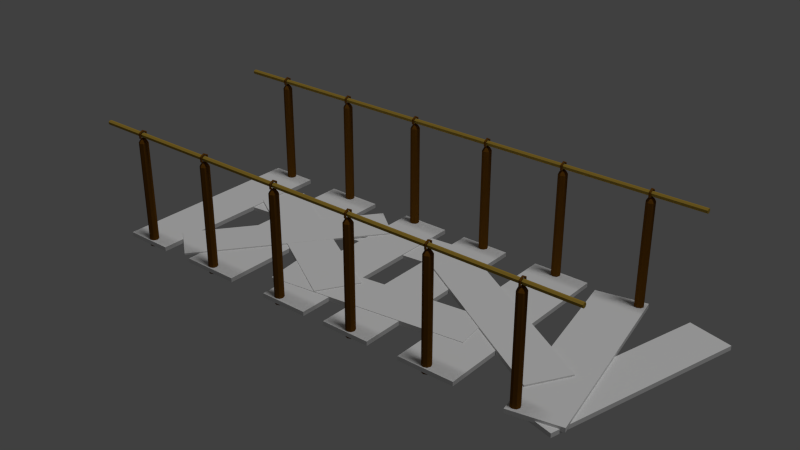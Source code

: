 # Source: Bridge1.blend  (saved by Blender 2.76.0; exported with 4.5.12 LTS)
import bpy
from mathutils import Matrix  # noqa: F401  (used for matrix-valued properties, if any)

bpy.ops.wm.read_factory_settings(use_empty=True)
scene = bpy.context.scene
scene.name = 'Scene'

# ---- collections
col_collection_1 = bpy.data.collections.new('Collection 1'); scene.collection.children.link(col_collection_1)

# ---- materials (node trees are filled in below, after node groups)
mat_rope = bpy.data.materials.new('Rope')
mat_rope.alpha_threshold = 0.0
mat_rope.use_transparent_shadow = False
mat_rope.diffuse_color = (0.3931, 0.2566, 0.03905, 1.0)
mat_rope.roughness = 0.5
mat_rope.specular_intensity = 0.0
mat_colum = bpy.data.materials.new('Colum')
mat_colum.alpha_threshold = 0.0
mat_colum.use_transparent_shadow = False
mat_colum.diffuse_color = (0.1523, 0.06015, 0.005266, 1.0)
mat_colum.roughness = 0.5
mat_colum.specular_intensity = 0.0
mat_slabe1 = bpy.data.materials.new('Slabe1')
mat_slabe1.alpha_threshold = 0.0
mat_slabe1.use_transparent_shadow = False
mat_slabe1.roughness = 0.5
mat_slabe2 = bpy.data.materials.new('Slabe2')
mat_slabe2.alpha_threshold = 0.0
mat_slabe2.use_transparent_shadow = False
mat_slabe2.roughness = 0.5

# ---- material node trees

# ---- world
world_world = bpy.data.worlds.new('World'); scene.world = world_world
world_world.color = (0.05088, 0.05088, 0.05088)
world_world.use_sun_shadow = False
world_world.sun_shadow_jitter_overblur = 0.0
world_world.cycles.sampling_method = 'MANUAL'
world_world.cycles.sample_map_resolution = 256

# ---- lights
light_sun = bpy.data.lights.new('Sun', 'SUN')
light_sun.transmission_factor = 0.0
light_sun.angle = 0.1993
light_sun.energy = 1.0
light_sun.shadow_buffer_clip_start = 0.5
light_sun.shadow_soft_size = 0.1
light_sun.shadow_cascade_max_distance = 1000.0
light_sun.cycles.use_multiple_importance_sampling = False

# ---- meshes
me_cylinder_000 = bpy.data.meshes.new('Cylinder.000')
me_cylinder_000.from_pydata([(1.411, 78.57, -1.823), (-2.085, 78.67, -1.825), (-1.964, 78.67, -1.831), (-1.672, 78.67, -1.833), (-1.379, 78.67, -1.831), (-1.258, 78.67, -1.825), (-1.379, 78.67, -1.82), (-1.671, 78.67, -1.817), (-1.964, 78.67, -1.819), (-1.051, 80.46, -1.825), (-0.9909, 80.36, -1.831), (-0.8448, 80.1, -1.833), (-0.6985, 79.85, -1.831), (-0.6377, 79.74, -1.825), (-0.698, 79.85, -1.82), (-0.8441, 80.1, -1.817), (-0.9904, 80.36, -1.82), (1.016, 80.46, -1.825), (0.9556, 80.36, -1.831), (0.8093, 80.1, -1.833), (0.6632, 79.85, -1.831), (0.6029, 79.74, -1.825), (0.6637, 79.85, -1.82), (0.81, 80.1, -1.817), (0.9561, 80.36, -1.82), (2.05, 78.67, -1.825), (1.929, 78.67, -1.831), (1.636, 78.67, -1.833), (1.344, 78.67, -1.831), (1.223, 78.67, -1.825), (1.345, 78.67, -1.82), (1.637, 78.67, -1.817), (1.929, 78.67, -1.82), (1.016, 76.88, -1.825), (0.9556, 76.98, -1.831), (0.8093, 77.24, -1.833), (0.6632, 77.49, -1.831), (0.6029, 77.6, -1.825), (0.6637, 77.49, -1.82), (0.81, 77.24, -1.817), (0.9561, 76.98, -1.82), (-1.051, 76.88, -1.825), (-0.9909, 76.98, -1.831), (-0.8448, 77.24, -1.833), (-0.6985, 77.49, -1.831), (-0.6377, 77.6, -1.825), (-0.698, 77.49, -1.82), (-0.8441, 77.24, -1.817), (-0.9904, 76.98, -1.82), (47.55, 80.46, -1.823), (42.2, 80.46, -1.823), (47.55, 79.91, -1.798), (42.2, 79.91, -1.798), (47.55, 78.57, -1.787), (42.2, 78.57, -1.787), (47.55, 77.24, -1.798), (42.2, 77.24, -1.798), (47.55, 76.69, -1.823), (42.2, 76.69, -1.823), (47.55, 77.24, -1.849), (42.2, 77.24, -1.849), (47.55, 78.57, -1.859), (42.2, 78.57, -1.859), (47.55, 79.91, -1.849), (42.2, 79.91, -1.849), (3.028, 79.91, -1.798), (3.028, 80.46, -1.823), (3.028, 78.57, -1.787), (3.028, 77.24, -1.798), (3.028, 76.69, -1.823), (3.028, 77.24, -1.849), (3.028, 78.57, -1.859), (3.028, 79.91, -1.849), (2.282, 79.63, -1.803), (2.282, 80.07, -1.823), (2.282, 78.57, -1.795), (2.282, 77.51, -1.803), (2.282, 77.07, -1.823), (2.282, 77.51, -1.843), (2.282, 78.57, -1.852), (2.282, 79.63, -1.843), (1.604, 79.29, -1.809), (1.604, 79.59, -1.823), (1.604, 78.57, -1.804), (1.604, 77.85, -1.809), (1.604, 77.55, -1.823), (1.604, 77.85, -1.837), (1.604, 78.57, -1.843), (1.604, 79.29, -1.837), (1.475, 79.0, -1.815), (1.475, 79.18, -1.823), (1.475, 79.0, -1.831), (1.475, 78.57, -1.835), (1.475, 78.14, -1.831), (1.475, 77.96, -1.823), (1.475, 78.14, -1.815), (1.475, 78.57, -1.812), (1.411, 78.57, -1.153), (-2.085, 78.67, -1.155), (-1.964, 78.67, -1.161), (-1.672, 78.67, -1.163), (-1.379, 78.67, -1.161), (-1.258, 78.67, -1.155), (-1.379, 78.67, -1.15), (-1.671, 78.67, -1.148), (-1.964, 78.67, -1.15), (-1.051, 80.46, -1.155), (-0.9909, 80.36, -1.161), (-0.8448, 80.1, -1.163), (-0.6985, 79.85, -1.161), (-0.6377, 79.74, -1.155), (-0.698, 79.85, -1.15), (-0.8441, 80.1, -1.148), (-0.9904, 80.36, -1.15), (1.016, 80.46, -1.155), (0.9556, 80.36, -1.161), (0.8093, 80.1, -1.163), (0.6632, 79.85, -1.161), (0.6029, 79.74, -1.155), (0.6637, 79.85, -1.15), (0.81, 80.1, -1.148), (0.9561, 80.36, -1.15), (2.05, 78.67, -1.156), (1.929, 78.67, -1.161), (1.636, 78.67, -1.163), (1.344, 78.67, -1.161), (1.223, 78.67, -1.155), (1.345, 78.67, -1.15), (1.637, 78.67, -1.148), (1.929, 78.67, -1.15), (1.016, 76.88, -1.155), (0.9556, 76.98, -1.161), (0.8093, 77.24, -1.163), (0.6632, 77.49, -1.161), (0.6029, 77.6, -1.155), (0.6637, 77.49, -1.15), (0.81, 77.24, -1.148), (0.9561, 76.98, -1.15), (-1.051, 76.88, -1.155), (-0.9909, 76.98, -1.161), (-0.8448, 77.24, -1.163), (-0.6985, 77.49, -1.161), (-0.6377, 77.6, -1.155), (-0.698, 77.49, -1.15), (-0.8441, 77.24, -1.148), (-0.9904, 76.98, -1.15), (47.55, 80.46, -1.153), (42.2, 80.46, -1.153), (47.55, 79.91, -1.128), (42.2, 79.91, -1.128), (47.55, 78.57, -1.118), (42.2, 78.57, -1.118), (47.55, 77.24, -1.128), (42.2, 77.24, -1.128), (47.55, 76.69, -1.153), (42.2, 76.69, -1.153), (47.55, 77.24, -1.179), (42.2, 77.24, -1.179), (47.55, 78.57, -1.189), (42.2, 78.57, -1.189), (47.55, 79.91, -1.179), (42.2, 79.91, -1.179), (3.028, 79.91, -1.128), (3.028, 80.46, -1.153), (3.028, 78.57, -1.118), (3.028, 77.24, -1.128), (3.028, 76.69, -1.153), (3.028, 77.24, -1.179), (3.028, 78.57, -1.189), (3.028, 79.91, -1.179), (2.282, 79.63, -1.133), (2.282, 80.07, -1.153), (2.282, 78.57, -1.125), (2.282, 77.51, -1.133), (2.282, 77.07, -1.153), (2.282, 77.51, -1.174), (2.282, 78.57, -1.182), (2.282, 79.63, -1.174), (1.604, 79.29, -1.14), (1.604, 79.59, -1.153), (1.604, 78.57, -1.134), (1.604, 77.85, -1.14), (1.604, 77.55, -1.153), (1.604, 77.85, -1.167), (1.604, 78.57, -1.173), (1.604, 79.29, -1.167), (1.475, 79.0, -1.145), (1.475, 79.18, -1.153), (1.475, 79.0, -1.162), (1.475, 78.57, -1.165), (1.475, 78.14, -1.162), (1.475, 77.96, -1.153), (1.475, 78.14, -1.145), (1.475, 78.57, -1.142), (1.41, 78.57, 1.519), (-2.085, 78.67, 1.517), (-1.964, 78.67, 1.511), (-1.672, 78.67, 1.509), (-1.379, 78.67, 1.511), (-1.258, 78.67, 1.517), (-1.379, 78.67, 1.522), (-1.671, 78.67, 1.525), (-1.964, 78.67, 1.522), (-1.051, 80.46, 1.517), (-0.9909, 80.36, 1.511), (-0.8448, 80.1, 1.509), (-0.6985, 79.85, 1.511), (-0.6377, 79.74, 1.517), (-0.698, 79.85, 1.522), (-0.8441, 80.1, 1.525), (-0.9904, 80.36, 1.522), (1.016, 80.46, 1.517), (0.9556, 80.36, 1.511), (0.8093, 80.1, 1.509), (0.6632, 79.85, 1.511), (0.6029, 79.74, 1.517), (0.6637, 79.85, 1.522), (0.81, 80.1, 1.525), (0.9561, 80.36, 1.522), (2.05, 78.67, 1.517), (1.929, 78.67, 1.511), (1.636, 78.67, 1.509), (1.344, 78.67, 1.511), (1.223, 78.67, 1.517), (1.345, 78.67, 1.522), (1.637, 78.67, 1.525), (1.929, 78.67, 1.522), (1.016, 76.88, 1.517), (0.9556, 76.98, 1.511), (0.8093, 77.24, 1.509), (0.6632, 77.49, 1.511), (0.6029, 77.6, 1.517), (0.6637, 77.49, 1.522), (0.81, 77.24, 1.525), (0.9561, 76.98, 1.522), (-1.051, 76.88, 1.517), (-0.9909, 76.98, 1.511), (-0.8448, 77.24, 1.509), (-0.6985, 77.49, 1.511), (-0.6377, 77.6, 1.517), (-0.698, 77.49, 1.522), (-0.8441, 77.24, 1.525), (-0.9904, 76.98, 1.522), (47.55, 80.46, 1.519), (42.2, 80.46, 1.519), (47.55, 79.91, 1.544), (42.2, 79.91, 1.544), (47.55, 78.57, 1.555), (42.2, 78.57, 1.555), (47.55, 77.24, 1.544), (42.2, 77.24, 1.544), (47.55, 76.69, 1.519), (42.2, 76.69, 1.519), (47.55, 77.24, 1.493), (42.2, 77.24, 1.493), (47.55, 78.57, 1.483), (42.2, 78.57, 1.483), (47.55, 79.91, 1.493), (42.2, 79.91, 1.493), (3.028, 79.91, 1.544), (3.028, 80.46, 1.519), (3.028, 78.57, 1.555), (3.028, 77.24, 1.544), (3.028, 76.69, 1.519), (3.028, 77.24, 1.493), (3.028, 78.57, 1.483), (3.028, 79.91, 1.493), (2.282, 79.63, 1.539), (2.282, 80.07, 1.519), (2.282, 78.57, 1.547), (2.282, 77.51, 1.539), (2.282, 77.07, 1.519), (2.282, 77.51, 1.499), (2.282, 78.57, 1.49), (2.282, 79.63, 1.499), (1.604, 79.29, 1.533), (1.604, 79.59, 1.519), (1.604, 78.57, 1.538), (1.604, 77.85, 1.533), (1.604, 77.55, 1.519), (1.604, 77.85, 1.505), (1.604, 78.57, 1.499), (1.604, 79.29, 1.505), (1.475, 79.0, 1.527), (1.475, 79.18, 1.519), (1.475, 79.0, 1.511), (1.475, 78.57, 1.507), (1.475, 78.14, 1.511), (1.475, 77.96, 1.519), (1.475, 78.14, 1.527), (1.475, 78.57, 1.53), (-0.7818, 79.27, -2.206), (-0.9749, 78.42, -2.206), (-0.4339, 77.74, -2.206), (0.4339, 77.74, -2.206), (0.9749, 78.42, -2.206), (0.7818, 79.27, -2.206), (3.008e-06, 79.64, -2.206), (1.41, 78.57, 0.8431), (-2.085, 78.67, 0.8411), (-1.964, 78.67, 0.8356), (-1.672, 78.67, 0.8333), (-1.379, 78.67, 0.8356), (-1.258, 78.67, 0.8411), (-1.379, 78.67, 0.8467), (-1.671, 78.67, 0.849), (-1.964, 78.67, 0.8467), (-1.051, 80.46, 0.8411), (-0.9909, 80.36, 0.8356), (-0.8448, 80.1, 0.8333), (-0.6985, 79.85, 0.8356), (-0.6377, 79.74, 0.8411), (-0.698, 79.85, 0.8467), (-0.8441, 80.1, 0.849), (-0.9904, 80.36, 0.8467), (1.016, 80.46, 0.8411), (0.9556, 80.36, 0.8355), (0.8093, 80.1, 0.8332), (0.6632, 79.85, 0.8355), (0.6029, 79.74, 0.8411), (0.6637, 79.85, 0.8467), (0.81, 80.1, 0.849), (0.9561, 80.36, 0.8467), (2.05, 78.67, 0.8411), (1.929, 78.67, 0.8355), (1.636, 78.67, 0.8332), (1.344, 78.67, 0.8355), (1.223, 78.67, 0.8411), (1.345, 78.67, 0.8467), (1.637, 78.67, 0.849), (1.929, 78.67, 0.8467), (1.016, 76.88, 0.8411), (0.9556, 76.98, 0.8355), (0.8093, 77.24, 0.8332), (0.6632, 77.49, 0.8355), (0.6029, 77.6, 0.8411), (0.6637, 77.49, 0.8467), (0.81, 77.24, 0.849), (0.9561, 76.98, 0.8467), (-1.051, 76.88, 0.8411), (-0.9909, 76.98, 0.8356), (-0.8448, 77.24, 0.8333), (-0.6985, 77.49, 0.8356), (-0.6377, 77.6, 0.8411), (-0.698, 77.49, 0.8467), (-0.8441, 77.24, 0.849), (-0.9904, 76.98, 0.8467), (47.55, 80.46, 0.8431), (42.2, 80.46, 0.8431), (47.55, 79.91, 0.8685), (42.2, 79.91, 0.8685), (47.55, 78.57, 0.879), (42.2, 78.57, 0.879), (47.55, 77.24, 0.8685), (42.2, 77.24, 0.8685), (47.55, 76.69, 0.8431), (42.2, 76.69, 0.8431), (47.55, 77.24, 0.8177), (42.2, 77.24, 0.8177), (47.55, 78.57, 0.8072), (42.2, 78.57, 0.8072), (47.55, 79.91, 0.8177), (42.2, 79.91, 0.8177), (3.028, 79.91, 0.8685), (3.028, 80.46, 0.8431), (3.028, 78.57, 0.879), (3.028, 77.24, 0.8685), (3.028, 76.69, 0.8431), (3.028, 77.24, 0.8177), (3.028, 78.57, 0.8072), (3.028, 79.91, 0.8177), (2.282, 79.63, 0.8633), (2.282, 80.07, 0.8431), (2.282, 78.57, 0.8716), (2.282, 77.51, 0.8633), (2.282, 77.07, 0.8431), (2.282, 77.51, 0.8229), (2.282, 78.57, 0.8145), (2.282, 79.63, 0.8229), (1.604, 79.29, 0.8568), (1.604, 79.59, 0.8431), (1.604, 78.57, 0.8625), (1.604, 77.85, 0.8568), (1.604, 77.55, 0.8431), (1.604, 77.85, 0.8294), (1.604, 78.57, 0.8237), (1.604, 79.29, 0.8294), (1.475, 79.0, 0.8513), (1.475, 79.18, 0.8431), (1.41, 78.57, 0.1987), (1.475, 79.0, 0.8349), (1.475, 78.57, 0.8315), (1.475, 78.14, 0.8349), (1.475, 77.96, 0.8431), (1.475, 78.14, 0.8513), (1.475, 78.57, 0.8547), (-2.085, 78.67, 0.1967), (-1.964, 78.67, 0.1911), (-1.672, 78.67, 0.1888), (-1.379, 78.67, 0.1911), (-1.258, 78.67, 0.1967), (-1.379, 78.67, 0.2023), (-1.671, 78.67, 0.2046), (-1.964, 78.67, 0.2023), (-1.051, 80.46, 0.1967), (-0.9909, 80.36, 0.1911), (-0.8448, 80.1, 0.1888), (-0.6985, 79.85, 0.1911), (-0.6377, 79.74, 0.1967), (-0.698, 79.85, 0.2023), (-0.8441, 80.1, 0.2046), (-0.9904, 80.36, 0.2023), (1.016, 80.46, 0.1967), (0.9556, 80.36, 0.1911), (0.8093, 80.1, 0.1888), (0.6632, 79.85, 0.1911), (0.6029, 79.74, 0.1967), (0.6637, 79.85, 0.2022), (0.81, 80.1, 0.2045), (0.9561, 80.36, 0.2022), (2.05, 78.67, 0.1966), (1.929, 78.67, 0.1911), (1.636, 78.67, 0.1888), (1.344, 78.67, 0.1911), (1.223, 78.67, 0.1967), (1.345, 78.67, 0.2022), (1.637, 78.67, 0.2045), (1.929, 78.67, 0.2022), (1.016, 76.88, 0.1967), (0.9556, 76.98, 0.1911), (0.8093, 77.24, 0.1888), (0.6632, 77.49, 0.1911), (0.6029, 77.6, 0.1967), (0.6637, 77.49, 0.2022), (0.81, 77.24, 0.2045), (0.9561, 76.98, 0.2022), (-1.051, 76.88, 0.1967), (-0.9909, 76.98, 0.1911), (-0.8448, 77.24, 0.1888), (-0.6985, 77.49, 0.1911), (-0.6377, 77.6, 0.1967), (-0.698, 77.49, 0.2023), (-0.8441, 77.24, 0.2046), (-0.9904, 76.98, 0.2023), (47.55, 80.46, 0.1987), (42.2, 80.46, 0.1987), (47.55, 79.91, 0.2241), (42.2, 79.91, 0.2241), (47.55, 78.57, 0.2346), (42.2, 78.57, 0.2346), (47.55, 77.24, 0.2241), (42.2, 77.24, 0.2241), (47.55, 76.69, 0.1987), (42.2, 76.69, 0.1987), (47.55, 77.24, 0.1733), (42.2, 77.24, 0.1733), (47.55, 78.57, 0.1627), (42.2, 78.57, 0.1627), (47.55, 79.91, 0.1733), (42.2, 79.91, 0.1733), (3.028, 79.91, 0.2241), (3.028, 80.46, 0.1987), (3.028, 78.57, 0.2346), (3.028, 77.24, 0.2241), (3.028, 76.69, 0.1987), (3.028, 77.24, 0.1733), (3.028, 78.57, 0.1627), (3.028, 79.91, 0.1733), (2.282, 79.63, 0.2188), (2.282, 80.07, 0.1987), (2.282, 78.57, 0.2272), (2.282, 77.51, 0.2188), (2.282, 77.07, 0.1987), (2.282, 77.51, 0.1785), (2.282, 78.57, 0.1701), (2.282, 79.63, 0.1785), (1.604, 79.29, 0.2124), (1.604, 79.59, 0.1987), (1.604, 78.57, 0.2181), (1.604, 77.85, 0.2124), (1.604, 77.55, 0.1987), (1.604, 77.85, 0.1849), (1.604, 78.57, 0.1793), (1.604, 79.29, 0.1849), (1.475, 79.0, 0.2068), (1.475, 79.18, 0.1987), (1.475, 78.57, 0.2102), (1.475, 78.14, 0.2068), (1.475, 77.96, 0.1987), (1.475, 78.14, 0.1905), (1.475, 78.57, 0.1871), (1.475, 79.0, 0.1905), (1.41, 78.57, -0.468), (-2.085, 78.67, -0.47), (-1.964, 78.67, -0.4756), (-1.672, 78.67, -0.4779), (-1.379, 78.67, -0.4756), (-1.258, 78.67, -0.47), (-1.379, 78.67, -0.4644), (-1.671, 78.67, -0.4621), (-1.964, 78.67, -0.4644), (-1.051, 80.46, -0.47), (-0.9909, 80.36, -0.4756), (-0.8448, 80.1, -0.4779), (-0.6985, 79.85, -0.4756), (-0.6377, 79.74, -0.47), (-0.698, 79.85, -0.4644), (-0.8441, 80.1, -0.4621), (-0.9904, 80.36, -0.4644), (1.016, 80.46, -0.47), (0.9556, 80.36, -0.4756), (0.8093, 80.1, -0.4779), (0.6632, 79.85, -0.4756), (0.6029, 79.74, -0.47), (0.6637, 79.85, -0.4645), (0.81, 80.1, -0.4622), (0.9561, 80.36, -0.4645), (2.05, 78.67, -0.4701), (1.929, 78.67, -0.4756), (1.636, 78.67, -0.4779), (1.344, 78.67, -0.4756), (1.223, 78.67, -0.47), (1.345, 78.67, -0.4645), (1.637, 78.67, -0.4622), (1.929, 78.67, -0.4645), (1.016, 76.88, -0.47), (0.9556, 76.98, -0.4756), (0.8093, 77.24, -0.4779), (0.6632, 77.49, -0.4756), (0.6029, 77.6, -0.47), (0.6637, 77.49, -0.4645), (0.81, 77.24, -0.4622), (0.9561, 76.98, -0.4645), (-1.051, 76.88, -0.47), (-0.9909, 76.98, -0.4756), (-0.8448, 77.24, -0.4779), (-0.6985, 77.49, -0.4756), (-0.6377, 77.6, -0.47), (-0.698, 77.49, -0.4644), (-0.8441, 77.24, -0.4621), (-0.9904, 76.98, -0.4644), (47.55, 80.46, -0.468), (42.2, 80.46, -0.468), (47.55, 79.91, -0.4426), (42.2, 79.91, -0.4426), (47.55, 78.57, -0.4321), (42.2, 78.57, -0.4321), (47.55, 77.24, -0.4426), (42.2, 77.24, -0.4426), (47.55, 76.69, -0.468), (42.2, 76.69, -0.468), (47.55, 77.24, -0.4934), (42.2, 77.24, -0.4934), (47.55, 78.57, -0.504), (42.2, 78.57, -0.504), (47.55, 79.91, -0.4934), (42.2, 79.91, -0.4934), (3.028, 79.91, -0.4426), (3.028, 80.46, -0.468), (3.028, 78.57, -0.4321), (3.028, 77.24, -0.4426), (3.028, 76.69, -0.468), (3.028, 77.24, -0.4934), (3.028, 78.57, -0.504), (3.028, 79.91, -0.4934), (2.282, 79.63, -0.4479), (2.282, 80.07, -0.468), (2.282, 78.57, -0.4395), (2.282, 77.51, -0.4479), (2.282, 77.07, -0.468), (2.282, 77.51, -0.4882), (2.282, 78.57, -0.4966), (2.282, 79.63, -0.4882), (1.604, 79.29, -0.4543), (1.604, 79.59, -0.468), (1.604, 78.57, -0.4486), (1.604, 77.85, -0.4543), (1.604, 77.55, -0.468), (1.604, 77.85, -0.4818), (1.604, 78.57, -0.4874), (1.604, 79.29, -0.4818), (1.475, 79.0, -0.4598), (-0.7818, 79.27, 1.92), (1.475, 79.18, -0.468), (-0.9749, 78.42, 1.92), (1.475, 78.57, -0.4565), (-0.4339, 77.74, 1.92), (1.475, 78.14, -0.4598), (0.4339, 77.74, 1.92), (1.475, 77.96, -0.468), (0.9749, 78.42, 1.92), (1.475, 78.14, -0.4762), (0.7818, 79.27, 1.92), (1.475, 78.57, -0.4796), (-2.112e-06, 79.64, 1.92), (1.475, 79.0, -0.4762)], [], [(89, 90, 0), (48, 8, 1, 41), (34, 42, 43, 35), (36, 44, 45, 37), (37, 45, 46, 38), (40, 48, 41, 33), (42, 2, 3, 43), (43, 3, 4, 44), (47, 7, 8, 48), (7, 15, 16, 8), (1, 9, 10, 2), (2, 10, 11, 3), (3, 11, 12, 4), (4, 12, 13, 5), (5, 13, 14, 6), (6, 14, 15, 7), (1, 8, 16, 9), (16, 24, 17, 9), (9, 17, 18, 10), (10, 18, 19, 11), (11, 19, 20, 12), (12, 20, 21, 13), (13, 21, 22, 14), (14, 22, 23, 15), (15, 23, 24, 16), (24, 32, 25, 17), (17, 25, 26, 18), (18, 26, 27, 19), (19, 27, 28, 20), (20, 28, 29, 21), (21, 29, 30, 22), (22, 30, 31, 23), (23, 31, 32, 24), (32, 40, 33, 25), (25, 33, 34, 26), (26, 34, 35, 27), (27, 35, 36, 28), (28, 36, 37, 29), (29, 37, 38, 30), (30, 38, 39, 31), (31, 39, 40, 32), (46, 6, 7, 47), (33, 41, 42, 34), (35, 43, 44, 36), (38, 46, 47, 39), (39, 47, 48, 40), (41, 1, 2, 42), (44, 4, 5, 45), (45, 5, 6, 46), (95, 96, 0), (75, 73, 81, 83), (88, 87, 92, 91), (86, 85, 94, 93), (82, 88, 91, 90), (90, 91, 0), (92, 93, 0), (93, 94, 0), (58, 56, 68, 69), (49, 50, 52, 51), (51, 52, 54, 53), (53, 54, 56, 55), (55, 56, 58, 57), (57, 58, 60, 59), (59, 60, 62, 61), (63, 64, 50, 49), (52, 50, 66, 65), (61, 62, 64, 63), (49, 51, 53, 55, 57, 59, 61, 63), (68, 67, 75, 76), (64, 62, 71, 72), (54, 52, 65, 67), (60, 58, 69, 70), (50, 64, 72, 66), (67, 65, 73, 75), (56, 54, 67, 68), (62, 60, 70, 71), (80, 79, 87, 88), (65, 66, 74, 73), (66, 72, 80, 74), (71, 70, 78, 79), (69, 68, 76, 77), (79, 78, 86, 87), (72, 71, 79, 80), (70, 69, 77, 78), (96, 89, 0), (94, 95, 0), (87, 86, 93, 92), (81, 82, 90, 89), (84, 83, 96, 95), (83, 81, 89, 96), (77, 76, 84, 85), (91, 92, 0), (74, 80, 88, 82), (73, 74, 82, 81), (76, 75, 83, 84), (78, 77, 85, 86), (85, 84, 95, 94), (186, 187, 97), (145, 105, 98, 138), (131, 139, 140, 132), (133, 141, 142, 134), (134, 142, 143, 135), (137, 145, 138, 130), (139, 99, 100, 140), (140, 100, 101, 141), (144, 104, 105, 145), (104, 112, 113, 105), (98, 106, 107, 99), (99, 107, 108, 100), (100, 108, 109, 101), (101, 109, 110, 102), (102, 110, 111, 103), (103, 111, 112, 104), (98, 105, 113, 106), (113, 121, 114, 106), (106, 114, 115, 107), (107, 115, 116, 108), (108, 116, 117, 109), (109, 117, 118, 110), (110, 118, 119, 111), (111, 119, 120, 112), (112, 120, 121, 113), (121, 129, 122, 114), (114, 122, 123, 115), (115, 123, 124, 116), (116, 124, 125, 117), (117, 125, 126, 118), (118, 126, 127, 119), (119, 127, 128, 120), (120, 128, 129, 121), (129, 137, 130, 122), (122, 130, 131, 123), (123, 131, 132, 124), (124, 132, 133, 125), (125, 133, 134, 126), (126, 134, 135, 127), (127, 135, 136, 128), (128, 136, 137, 129), (143, 103, 104, 144), (130, 138, 139, 131), (132, 140, 141, 133), (135, 143, 144, 136), (136, 144, 145, 137), (138, 98, 99, 139), (141, 101, 102, 142), (142, 102, 103, 143), (192, 193, 97), (172, 170, 178, 180), (185, 184, 189, 188), (183, 182, 191, 190), (179, 185, 188, 187), (187, 188, 97), (189, 190, 97), (190, 191, 97), (155, 153, 165, 166), (146, 147, 149, 148), (148, 149, 151, 150), (150, 151, 153, 152), (152, 153, 155, 154), (154, 155, 157, 156), (156, 157, 159, 158), (160, 161, 147, 146), (149, 147, 163, 162), (158, 159, 161, 160), (146, 148, 150, 152, 154, 156, 158, 160), (165, 164, 172, 173), (161, 159, 168, 169), (151, 149, 162, 164), (157, 155, 166, 167), (147, 161, 169, 163), (164, 162, 170, 172), (153, 151, 164, 165), (159, 157, 167, 168), (177, 176, 184, 185), (162, 163, 171, 170), (163, 169, 177, 171), (168, 167, 175, 176), (166, 165, 173, 174), (176, 175, 183, 184), (169, 168, 176, 177), (167, 166, 174, 175), (193, 186, 97), (191, 192, 97), (184, 183, 190, 189), (178, 179, 187, 186), (181, 180, 193, 192), (180, 178, 186, 193), (174, 173, 181, 182), (188, 189, 97), (171, 177, 185, 179), (170, 171, 179, 178), (173, 172, 180, 181), (175, 174, 182, 183), (182, 181, 192, 191), (283, 284, 194), (242, 202, 195, 235), (228, 236, 237, 229), (230, 238, 239, 231), (231, 239, 240, 232), (234, 242, 235, 227), (236, 196, 197, 237), (237, 197, 198, 238), (241, 201, 202, 242), (201, 209, 210, 202), (195, 203, 204, 196), (196, 204, 205, 197), (197, 205, 206, 198), (198, 206, 207, 199), (199, 207, 208, 200), (200, 208, 209, 201), (195, 202, 210, 203), (210, 218, 211, 203), (203, 211, 212, 204), (204, 212, 213, 205), (205, 213, 214, 206), (206, 214, 215, 207), (207, 215, 216, 208), (208, 216, 217, 209), (209, 217, 218, 210), (218, 226, 219, 211), (211, 219, 220, 212), (212, 220, 221, 213), (213, 221, 222, 214), (214, 222, 223, 215), (215, 223, 224, 216), (216, 224, 225, 217), (217, 225, 226, 218), (226, 234, 227, 219), (219, 227, 228, 220), (220, 228, 229, 221), (221, 229, 230, 222), (222, 230, 231, 223), (223, 231, 232, 224), (224, 232, 233, 225), (225, 233, 234, 226), (240, 200, 201, 241), (227, 235, 236, 228), (229, 237, 238, 230), (232, 240, 241, 233), (233, 241, 242, 234), (235, 195, 196, 236), (238, 198, 199, 239), (239, 199, 200, 240), (289, 290, 194), (269, 267, 275, 277), (282, 281, 286, 285), (280, 279, 288, 287), (276, 282, 285, 284), (284, 285, 194), (286, 287, 194), (287, 288, 194), (252, 250, 262, 263), (243, 244, 246, 245), (245, 246, 248, 247), (247, 248, 250, 249), (249, 250, 252, 251), (251, 252, 254, 253), (253, 254, 256, 255), (257, 258, 244, 243), (246, 244, 260, 259), (255, 256, 258, 257), (243, 245, 247, 249, 251, 253, 255, 257), (262, 261, 269, 270), (258, 256, 265, 266), (248, 246, 259, 261), (254, 252, 263, 264), (244, 258, 266, 260), (261, 259, 267, 269), (250, 248, 261, 262), (256, 254, 264, 265), (274, 273, 281, 282), (259, 260, 268, 267), (260, 266, 274, 268), (265, 264, 272, 273), (263, 262, 270, 271), (273, 272, 280, 281), (266, 265, 273, 274), (264, 263, 271, 272), (290, 283, 194), (288, 289, 194), (281, 280, 287, 286), (275, 276, 284, 283), (278, 277, 290, 289), (277, 275, 283, 290), (271, 270, 278, 279), (285, 286, 194), (268, 274, 282, 276), (267, 268, 276, 275), (270, 269, 277, 278), (272, 271, 279, 280), (279, 278, 289, 288), (576, 575, 585, 587), (292, 291, 297, 296, 295, 294, 293), (585, 581, 492), (589, 587, 492), (579, 578, 591, 593), (573, 574, 583, 581), (575, 573, 581, 585), (387, 388, 298), (346, 306, 299, 339), (332, 340, 341, 333), (334, 342, 343, 335), (335, 343, 344, 336), (338, 346, 339, 331), (340, 300, 301, 341), (341, 301, 302, 342), (345, 305, 306, 346), (305, 313, 314, 306), (299, 307, 308, 300), (300, 308, 309, 301), (301, 309, 310, 302), (302, 310, 311, 303), (303, 311, 312, 304), (304, 312, 313, 305), (299, 306, 314, 307), (314, 322, 315, 307), (307, 315, 316, 308), (308, 316, 317, 309), (309, 317, 318, 310), (310, 318, 319, 311), (311, 319, 320, 312), (312, 320, 321, 313), (313, 321, 322, 314), (322, 330, 323, 315), (315, 323, 324, 316), (316, 324, 325, 317), (317, 325, 326, 318), (318, 326, 327, 319), (319, 327, 328, 320), (320, 328, 329, 321), (321, 329, 330, 322), (330, 338, 331, 323), (323, 331, 332, 324), (324, 332, 333, 325), (325, 333, 334, 326), (326, 334, 335, 327), (327, 335, 336, 328), (328, 336, 337, 329), (329, 337, 338, 330), (344, 304, 305, 345), (331, 339, 340, 332), (333, 341, 342, 334), (336, 344, 345, 337), (337, 345, 346, 338), (339, 299, 300, 340), (342, 302, 303, 343), (343, 303, 304, 344), (394, 395, 298), (373, 371, 379, 381), (386, 385, 391, 390), (384, 383, 393, 392), (380, 386, 390, 388), (388, 390, 298), (391, 392, 298), (392, 393, 298), (356, 354, 366, 367), (347, 348, 350, 349), (349, 350, 352, 351), (351, 352, 354, 353), (353, 354, 356, 355), (355, 356, 358, 357), (357, 358, 360, 359), (361, 362, 348, 347), (350, 348, 364, 363), (359, 360, 362, 361), (347, 349, 351, 353, 355, 357, 359, 361), (366, 365, 373, 374), (362, 360, 369, 370), (352, 350, 363, 365), (358, 356, 367, 368), (348, 362, 370, 364), (365, 363, 371, 373), (354, 352, 365, 366), (360, 358, 368, 369), (378, 377, 385, 386), (363, 364, 372, 371), (364, 370, 378, 372), (369, 368, 376, 377), (367, 366, 374, 375), (377, 376, 384, 385), (370, 369, 377, 378), (368, 367, 375, 376), (484, 485, 389), (395, 387, 298), (393, 394, 298), (385, 384, 392, 391), (379, 380, 388, 387), (382, 381, 395, 394), (381, 379, 387, 395), (375, 374, 382, 383), (390, 391, 298), (372, 378, 386, 380), (371, 372, 380, 379), (374, 373, 381, 382), (376, 375, 383, 384), (383, 382, 394, 393), (443, 403, 396, 436), (429, 437, 438, 430), (431, 439, 440, 432), (432, 440, 441, 433), (435, 443, 436, 428), (437, 397, 398, 438), (438, 398, 399, 439), (442, 402, 403, 443), (402, 410, 411, 403), (396, 404, 405, 397), (397, 405, 406, 398), (398, 406, 407, 399), (399, 407, 408, 400), (400, 408, 409, 401), (401, 409, 410, 402), (396, 403, 411, 404), (411, 419, 412, 404), (404, 412, 413, 405), (405, 413, 414, 406), (406, 414, 415, 407), (407, 415, 416, 408), (408, 416, 417, 409), (409, 417, 418, 410), (410, 418, 419, 411), (419, 427, 420, 412), (412, 420, 421, 413), (413, 421, 422, 414), (414, 422, 423, 415), (415, 423, 424, 416), (416, 424, 425, 417), (417, 425, 426, 418), (418, 426, 427, 419), (427, 435, 428, 420), (420, 428, 429, 421), (421, 429, 430, 422), (422, 430, 431, 423), (423, 431, 432, 424), (424, 432, 433, 425), (425, 433, 434, 426), (426, 434, 435, 427), (441, 401, 402, 442), (428, 436, 437, 429), (430, 438, 439, 431), (433, 441, 442, 434), (434, 442, 443, 435), (436, 396, 397, 437), (439, 399, 400, 440), (440, 400, 401, 441), (487, 486, 389), (470, 468, 476, 478), (483, 482, 490, 491), (481, 480, 488, 489), (477, 483, 491, 485), (485, 491, 389), (490, 489, 389), (489, 488, 389), (453, 451, 463, 464), (444, 445, 447, 446), (446, 447, 449, 448), (448, 449, 451, 450), (450, 451, 453, 452), (452, 453, 455, 454), (454, 455, 457, 456), (458, 459, 445, 444), (447, 445, 461, 460), (456, 457, 459, 458), (444, 446, 448, 450, 452, 454, 456, 458), (463, 462, 470, 471), (459, 457, 466, 467), (449, 447, 460, 462), (455, 453, 464, 465), (445, 459, 467, 461), (462, 460, 468, 470), (451, 449, 462, 463), (457, 455, 465, 466), (475, 474, 482, 483), (460, 461, 469, 468), (461, 467, 475, 469), (466, 465, 473, 474), (464, 463, 471, 472), (474, 473, 481, 482), (467, 466, 474, 475), (465, 464, 472, 473), (480, 479, 487, 488), (473, 472, 480, 481), (471, 470, 478, 479), (468, 469, 477, 476), (469, 475, 483, 477), (491, 490, 389), (472, 471, 479, 480), (478, 476, 484, 486), (479, 478, 486, 487), (476, 477, 485, 484), (482, 481, 489, 490), (488, 487, 389), (486, 484, 389), (581, 583, 492), (540, 500, 493, 533), (528, 536, 537, 529), (526, 534, 535, 527), (529, 537, 538, 530), (532, 540, 533, 525), (534, 494, 495, 535), (535, 495, 496, 536), (539, 499, 500, 540), (499, 507, 508, 500), (494, 502, 503, 495), (493, 501, 502, 494), (495, 503, 504, 496), (496, 504, 505, 497), (497, 505, 506, 498), (498, 506, 507, 499), (493, 500, 508, 501), (508, 516, 509, 501), (503, 511, 512, 504), (516, 524, 517, 509), (501, 509, 510, 502), (507, 515, 516, 508), (506, 514, 515, 507), (505, 513, 514, 506), (504, 512, 513, 505), (509, 517, 518, 510), (502, 510, 511, 503), (510, 518, 519, 511), (517, 525, 526, 518), (515, 523, 524, 516), (513, 521, 522, 514), (512, 520, 521, 513), (524, 532, 525, 517), (511, 519, 520, 512), (523, 531, 532, 524), (521, 529, 530, 522), (518, 526, 527, 519), (538, 498, 499, 539), (522, 530, 531, 523), (520, 528, 529, 521), (514, 522, 523, 515), (537, 497, 498, 538), (533, 493, 494, 534), (530, 538, 539, 531), (527, 535, 536, 528), (536, 496, 497, 537), (531, 539, 540, 532), (519, 527, 528, 520), (578, 577, 589, 591), (587, 585, 492), (593, 591, 492), (574, 580, 595, 583), (580, 579, 593, 595), (567, 565, 573, 575), (525, 533, 534, 526), (550, 548, 560, 561), (547, 548, 550, 549), (543, 544, 546, 545), (591, 589, 492), (549, 550, 552, 551), (545, 546, 548, 547), (583, 595, 492), (556, 554, 563, 564), (541, 543, 545, 547, 549, 551, 553, 555), (544, 542, 558, 557), (555, 556, 542, 541), (560, 559, 567, 568), (553, 554, 556, 555), (541, 542, 544, 543), (554, 552, 562, 563), (559, 557, 565, 567), (546, 544, 557, 559), (572, 571, 579, 580), (548, 546, 559, 560), (542, 556, 564, 558), (551, 552, 554, 553), (563, 562, 570, 571), (558, 564, 572, 566), (564, 563, 571, 572), (561, 560, 568, 569), (557, 558, 566, 565), (562, 561, 569, 570), (552, 550, 561, 562), (577, 576, 587, 589), (566, 572, 580, 574), (569, 568, 576, 577), (568, 567, 575, 576), (595, 593, 492), (570, 569, 577, 578), (571, 570, 578, 579), (565, 566, 574, 573), (292, 584, 582, 291), (291, 582, 594, 297), (592, 594, 582, 584, 586, 588, 590), (293, 586, 584, 292), (294, 588, 586, 293), (295, 590, 588, 294), (296, 592, 590, 295), (297, 594, 592, 296)])
me_cylinder_000.polygons.foreach_set('material_index', [1, 1, 1, 1, 1, 1, 1, 1, 1, 1, 1, 1, 1, 1, 1, 1, 1, 1, 1, 1, 1, 1, 1, 1, 1, 1, 1, 1, 1, 1, 1, 1, 1, 1, 1, 1, 1, 1, 1, 1, 1, 1, 1, 1, 1, 1, 1, 1, 1, 1, 1, 1, 1, 1, 1, 1, 1, 1, 1, 1, 1, 1, 1, 1, 1, 1, 1, 1, 1, 1, 1, 1, 1, 1, 1, 1, 1, 1, 1, 1, 1, 1, 1, 1, 1, 1, 1, 1, 1, 1, 1, 1, 1, 1, 1, 1, 1, 1, 1, 1, 1, 1, 1, 1, 1, 1, 1, 1, 1, 1, 1, 1, 1, 1, 1, 1, 1, 1, 1, 1, 1, 1, 1, 1, 1, 1, 1, 1, 1, 1, 1, 1, 1, 1, 1, 1, 1, 1, 1, 1, 1, 1, 1, 1, 1, 1, 1, 1, 1, 1, 1, 1, 1, 1, 1, 1, 1, 1, 1, 1, 1, 1, 1, 1, 1, 1, 1, 1, 1, 1, 1, 1, 1, 1, 1, 1, 1, 1, 1, 1, 1, 1, 1, 1, 1, 1, 1, 1, 1, 1, 1, 1, 1, 1, 1, 1, 1, 1, 1, 1, 1, 1, 1, 1, 1, 1, 1, 1, 1, 1, 1, 1, 1, 1, 1, 1, 1, 1, 1, 1, 1, 1, 1, 1, 1, 1, 1, 1, 1, 1, 1, 1, 1, 1, 1, 1, 1, 1, 1, 1, 1, 1, 1, 1, 1, 1, 1, 1, 1, 1, 1, 1, 1, 1, 1, 1, 1, 1, 1, 1, 1, 1, 1, 1, 1, 1, 1, 1, 1, 1, 1, 1, 1, 1, 1, 1, 1, 1, 1, 1, 1, 1, 1, 1, 1, 1, 1, 1, 1, 1, 1, 1, 0, 1, 1, 1, 1, 1, 1, 1, 1, 1, 1, 1, 1, 1, 1, 1, 1, 1, 1, 1, 1, 1, 1, 1, 1, 1, 1, 1, 1, 1, 1, 1, 1, 1, 1, 1, 1, 1, 1, 1, 1, 1, 1, 1, 1, 1, 1, 1, 1, 1, 1, 1, 1, 1, 1, 1, 1, 1, 1, 1, 1, 1, 1, 1, 1, 1, 1, 1, 1, 1, 1, 1, 1, 1, 1, 1, 1, 1, 1, 1, 1, 1, 1, 1, 1, 1, 1, 1, 1, 1, 1, 1, 1, 1, 1, 1, 1, 1, 1, 1, 1, 1, 1, 1, 1, 1, 1, 1, 1, 1, 1, 1, 1, 1, 1, 1, 1, 1, 1, 1, 1, 1, 1, 1, 1, 1, 1, 1, 1, 1, 1, 1, 1, 1, 1, 1, 1, 1, 1, 1, 1, 1, 1, 1, 1, 1, 1, 1, 1, 1, 1, 1, 1, 1, 1, 1, 1, 1, 1, 1, 1, 1, 1, 1, 1, 1, 1, 1, 1, 1, 1, 1, 1, 1, 1, 1, 1, 1, 1, 1, 1, 1, 1, 1, 1, 1, 1, 1, 1, 1, 1, 1, 1, 1, 1, 1, 1, 1, 1, 1, 1, 1, 1, 1, 1, 1, 1, 1, 1, 1, 1, 1, 1, 1, 1, 1, 1, 1, 1, 1, 1, 1, 1, 1, 1, 1, 1, 1, 1, 1, 1, 1, 1, 1, 1, 1, 1, 1, 1, 1, 1, 1, 1, 1, 1, 1, 1, 1, 1, 1, 1, 1, 1, 1, 1, 1, 1, 1, 1, 1, 1, 1, 1, 1, 1, 1, 1, 1, 1, 1, 1, 1, 1, 1, 1, 1, 1, 1, 1, 1, 1, 1, 1, 1, 1, 1, 1, 1, 1, 1, 1, 0, 0, 0, 0, 0, 0, 0, 0])
me_cylinder_000.materials.append(mat_rope)
me_cylinder_000.materials.append(mat_colum)
me_cylinder_000.use_remesh_preserve_volume = False
me_cylinder_000.use_remesh_preserve_attributes = False
me_cylinder_000.use_mirror_vertex_groups = False
me_cylinder_000.update()
me_cube_009 = bpy.data.meshes.new('Cube.009')
me_cube_009.from_pydata([(-1.0, -1.0, -1.0), (-1.0, -1.0, 1.0), (-1.0, 1.0, -1.0), (-1.0, 1.0, 1.0), (1.0, -1.0, -1.0), (1.0, -1.0, 1.0), (1.0, 1.0, -1.0), (1.0, 1.0, 1.0), (-3.945, -1.0, -1.0), (-3.945, -1.0, 1.0), (-3.945, 1.0, -1.0), (-3.945, 1.0, 1.0), (-1.945, -1.0, -1.0), (-1.945, -1.0, 1.0), (-1.945, 1.0, -1.0), (-1.945, 1.0, 1.0), (-7.974, -1.0, -1.0), (-7.974, -1.0, 1.0), (-7.974, 1.0, -1.0), (-7.974, 1.0, 1.0), (-5.623, -1.0, -1.0), (-5.623, -1.0, 1.0), (-5.623, 1.0, -1.0), (-5.623, 1.0, 1.0), (-11.36, -1.0, -1.0), (-11.36, -1.0, 1.0), (-11.36, 1.0, -1.0), (-11.36, 1.0, 1.0), (-9.364, -1.0, -1.0), (-9.364, -1.0, 1.0), (-9.364, 1.0, -1.0), (-9.364, 1.0, 1.0), (6.646, -1.029, -1.0), (6.646, -1.029, 1.0), (5.086, 0.9334, -1.0), (5.086, 0.9334, 1.0), (8.609, -0.9334, -1.0), (8.609, -0.9334, 1.0), (7.049, 1.029, -1.0), (7.049, 1.029, 1.0), (2.338, -1.0, -1.0), (2.338, -1.0, 1.0), (2.338, 1.0, -1.0), (2.338, 1.0, 1.0), (4.613, -1.0, -1.0), (4.613, -1.0, 1.0), (4.613, 1.0, -1.0), (4.613, 1.0, 1.0), (6.487, -0.7025, -0.2372), (6.487, -0.7025, 1.763), (-0.4518, 0.3229, -0.2372), (-0.4518, 0.3229, 1.763), (7.403, -0.3229, -0.2372), (7.403, -0.3229, 1.763), (0.4644, 0.7025, -0.2372), (0.4644, 0.7025, 1.763), (-2.574, -0.7025, -0.2372), (-2.574, -0.7025, 1.763), (-9.513, 0.3229, -0.7127), (-9.513, 0.3229, 1.287), (-1.658, -0.3229, -0.2372), (-1.658, -0.3229, 1.763), (-8.597, 0.7025, -0.7127), (-8.597, 0.7025, 1.287), (-4.728, -0.3197, -0.7126), (-4.728, -0.3197, 1.287), (3.29, -0.07018, -0.7126), (3.29, -0.07018, 1.287), (-4.505, -0.7584, -0.7126), (-4.505, -0.7584, 1.287), (3.513, -0.509, -0.7126), (3.513, -0.509, 1.287), (-9.737, -0.7037, 0.8066), (-9.737, -0.7037, 1.599), (-4.75, 0.8702, 0.8066), (-4.75, 0.8702, 1.599), (-8.331, -0.9766, 0.8066), (-8.331, -0.9766, 1.599), (-3.344, 0.5973, 0.8066), (-3.344, 0.5973, 1.599), (-10.19, 0.5848, -1.498), (-10.19, 0.5848, 0.5017), (-0.3768, 0.8343, -1.498), (-0.3768, 0.8343, 0.5017), (-9.917, 0.146, -1.498), (-9.917, 0.146, 0.5017), (-0.104, 0.3955, -1.498), (-0.104, 0.3955, 0.5017), (10.4, 0.9084, -2.233), (10.4, 0.9084, -0.2332), (8.343, -1.026, -2.233), (8.343, -1.026, -0.2332), (8.667, 1.021, -2.233), (8.667, 1.021, -0.2332), (6.614, -0.9136, -2.233), (6.614, -0.9136, -0.2332)], [], [(1, 3, 2, 0), (3, 7, 6, 2), (7, 5, 4, 6), (5, 1, 0, 4), (0, 2, 6, 4), (5, 7, 3, 1), (9, 11, 10, 8), (11, 15, 14, 10), (15, 13, 12, 14), (13, 9, 8, 12), (8, 10, 14, 12), (13, 15, 11, 9), (17, 19, 18, 16), (19, 23, 22, 18), (23, 21, 20, 22), (21, 17, 16, 20), (16, 18, 22, 20), (21, 23, 19, 17), (25, 27, 26, 24), (27, 31, 30, 26), (31, 29, 28, 30), (29, 25, 24, 28), (24, 26, 30, 28), (29, 31, 27, 25), (33, 35, 34, 32), (35, 39, 38, 34), (39, 37, 36, 38), (37, 33, 32, 36), (32, 34, 38, 36), (37, 39, 35, 33), (41, 43, 42, 40), (43, 47, 46, 42), (47, 45, 44, 46), (45, 41, 40, 44), (40, 42, 46, 44), (45, 47, 43, 41), (49, 51, 50, 48), (51, 55, 54, 50), (55, 53, 52, 54), (53, 49, 48, 52), (48, 50, 54, 52), (53, 55, 51, 49), (57, 59, 58, 56), (59, 63, 62, 58), (63, 61, 60, 62), (61, 57, 56, 60), (56, 58, 62, 60), (61, 63, 59, 57), (65, 67, 66, 64), (67, 71, 70, 66), (71, 69, 68, 70), (69, 65, 64, 68), (64, 66, 70, 68), (69, 71, 67, 65), (73, 75, 74, 72), (75, 79, 78, 74), (79, 77, 76, 78), (77, 73, 72, 76), (72, 74, 78, 76), (77, 79, 75, 73), (81, 83, 82, 80), (83, 87, 86, 82), (87, 85, 84, 86), (85, 81, 80, 84), (80, 82, 86, 84), (85, 87, 83, 81), (89, 91, 90, 88), (91, 95, 94, 90), (95, 93, 92, 94), (93, 89, 88, 92), (88, 90, 94, 92), (93, 95, 91, 89)])
me_cube_009.polygons.foreach_set('material_index', [0, 0, 0, 0, 0, 0, 0, 0, 0, 0, 0, 0, 0, 0, 0, 0, 0, 0, 0, 0, 0, 0, 0, 0, 0, 0, 0, 0, 0, 0, 0, 0, 0, 0, 0, 0, 1, 1, 1, 1, 1, 1, 0, 0, 0, 0, 0, 0, 1, 1, 1, 1, 1, 1, 1, 1, 1, 1, 1, 1, 1, 1, 1, 1, 1, 1, 1, 1, 1, 1, 1, 1])
me_cube_009.materials.append(mat_slabe1)
me_cube_009.materials.append(mat_slabe2)
me_cube_009.use_remesh_preserve_volume = False
me_cube_009.use_remesh_preserve_attributes = False
me_cube_009.use_mirror_vertex_groups = False
me_cube_009.update()
me_cylinder_019 = bpy.data.meshes.new('Cylinder.019')
me_cylinder_019.from_pydata([(1.411, 78.57, -1.823), (-2.085, 78.67, -1.825), (-1.964, 78.67, -1.831), (-1.672, 78.67, -1.833), (-1.379, 78.67, -1.831), (-1.258, 78.67, -1.825), (-1.379, 78.67, -1.82), (-1.671, 78.67, -1.817), (-1.964, 78.67, -1.819), (-1.051, 80.46, -1.825), (-0.9909, 80.36, -1.831), (-0.8448, 80.1, -1.833), (-0.6985, 79.85, -1.831), (-0.6377, 79.74, -1.825), (-0.698, 79.85, -1.82), (-0.8441, 80.1, -1.817), (-0.9904, 80.36, -1.82), (1.016, 80.46, -1.825), (0.9556, 80.36, -1.831), (0.8093, 80.1, -1.833), (0.6632, 79.85, -1.831), (0.6029, 79.74, -1.825), (0.6637, 79.85, -1.82), (0.81, 80.1, -1.817), (0.9561, 80.36, -1.82), (2.05, 78.67, -1.825), (1.929, 78.67, -1.831), (1.636, 78.67, -1.833), (1.344, 78.67, -1.831), (1.223, 78.67, -1.825), (1.345, 78.67, -1.82), (1.637, 78.67, -1.817), (1.929, 78.67, -1.82), (1.016, 76.88, -1.825), (0.9556, 76.98, -1.831), (0.8093, 77.24, -1.833), (0.6632, 77.49, -1.831), (0.6029, 77.6, -1.825), (0.6637, 77.49, -1.82), (0.81, 77.24, -1.817), (0.9561, 76.98, -1.82), (-1.051, 76.88, -1.825), (-0.9909, 76.98, -1.831), (-0.8448, 77.24, -1.833), (-0.6985, 77.49, -1.831), (-0.6377, 77.6, -1.825), (-0.698, 77.49, -1.82), (-0.8441, 77.24, -1.817), (-0.9904, 76.98, -1.82), (47.55, 80.46, -1.823), (42.2, 80.46, -1.823), (47.55, 79.91, -1.798), (42.2, 79.91, -1.798), (47.55, 78.57, -1.787), (42.2, 78.57, -1.787), (47.55, 77.24, -1.798), (42.2, 77.24, -1.798), (47.55, 76.69, -1.823), (42.2, 76.69, -1.823), (47.55, 77.24, -1.849), (42.2, 77.24, -1.849), (47.55, 78.57, -1.859), (42.2, 78.57, -1.859), (47.55, 79.91, -1.849), (42.2, 79.91, -1.849), (3.028, 79.91, -1.798), (3.028, 80.46, -1.823), (3.028, 78.57, -1.787), (3.028, 77.24, -1.798), (3.028, 76.69, -1.823), (3.028, 77.24, -1.849), (3.028, 78.57, -1.859), (3.028, 79.91, -1.849), (2.282, 79.63, -1.803), (2.282, 80.07, -1.823), (2.282, 78.57, -1.795), (2.282, 77.51, -1.803), (2.282, 77.07, -1.823), (2.282, 77.51, -1.843), (2.282, 78.57, -1.852), (2.282, 79.63, -1.843), (1.604, 79.29, -1.809), (1.604, 79.59, -1.823), (1.604, 78.57, -1.804), (1.604, 77.85, -1.809), (1.604, 77.55, -1.823), (1.604, 77.85, -1.837), (1.604, 78.57, -1.843), (1.604, 79.29, -1.837), (1.475, 79.0, -1.815), (1.475, 79.18, -1.823), (1.475, 79.0, -1.831), (1.475, 78.57, -1.835), (1.475, 78.14, -1.831), (1.475, 77.96, -1.823), (1.475, 78.14, -1.815), (1.475, 78.57, -1.812), (1.411, 78.57, -1.153), (-2.085, 78.67, -1.155), (-1.964, 78.67, -1.161), (-1.672, 78.67, -1.163), (-1.379, 78.67, -1.161), (-1.258, 78.67, -1.155), (-1.379, 78.67, -1.15), (-1.671, 78.67, -1.148), (-1.964, 78.67, -1.15), (-1.051, 80.46, -1.155), (-0.9909, 80.36, -1.161), (-0.8448, 80.1, -1.163), (-0.6985, 79.85, -1.161), (-0.6377, 79.74, -1.155), (-0.698, 79.85, -1.15), (-0.8441, 80.1, -1.148), (-0.9904, 80.36, -1.15), (1.016, 80.46, -1.155), (0.9556, 80.36, -1.161), (0.8093, 80.1, -1.163), (0.6632, 79.85, -1.161), (0.6029, 79.74, -1.155), (0.6637, 79.85, -1.15), (0.81, 80.1, -1.148), (0.9561, 80.36, -1.15), (2.05, 78.67, -1.156), (1.929, 78.67, -1.161), (1.636, 78.67, -1.163), (1.344, 78.67, -1.161), (1.223, 78.67, -1.155), (1.345, 78.67, -1.15), (1.637, 78.67, -1.148), (1.929, 78.67, -1.15), (1.016, 76.88, -1.155), (0.9556, 76.98, -1.161), (0.8093, 77.24, -1.163), (0.6632, 77.49, -1.161), (0.6029, 77.6, -1.155), (0.6637, 77.49, -1.15), (0.81, 77.24, -1.148), (0.9561, 76.98, -1.15), (-1.051, 76.88, -1.155), (-0.9909, 76.98, -1.161), (-0.8448, 77.24, -1.163), (-0.6985, 77.49, -1.161), (-0.6377, 77.6, -1.155), (-0.698, 77.49, -1.15), (-0.8441, 77.24, -1.148), (-0.9904, 76.98, -1.15), (47.55, 80.46, -1.153), (42.2, 80.46, -1.153), (47.55, 79.91, -1.128), (42.2, 79.91, -1.128), (47.55, 78.57, -1.118), (42.2, 78.57, -1.118), (47.55, 77.24, -1.128), (42.2, 77.24, -1.128), (47.55, 76.69, -1.153), (42.2, 76.69, -1.153), (47.55, 77.24, -1.179), (42.2, 77.24, -1.179), (47.55, 78.57, -1.189), (42.2, 78.57, -1.189), (47.55, 79.91, -1.179), (42.2, 79.91, -1.179), (3.028, 79.91, -1.128), (3.028, 80.46, -1.153), (3.028, 78.57, -1.118), (3.028, 77.24, -1.128), (3.028, 76.69, -1.153), (3.028, 77.24, -1.179), (3.028, 78.57, -1.189), (3.028, 79.91, -1.179), (2.282, 79.63, -1.133), (2.282, 80.07, -1.153), (2.282, 78.57, -1.125), (2.282, 77.51, -1.133), (2.282, 77.07, -1.153), (2.282, 77.51, -1.174), (2.282, 78.57, -1.182), (2.282, 79.63, -1.174), (1.604, 79.29, -1.14), (1.604, 79.59, -1.153), (1.604, 78.57, -1.134), (1.604, 77.85, -1.14), (1.604, 77.55, -1.153), (1.604, 77.85, -1.167), (1.604, 78.57, -1.173), (1.604, 79.29, -1.167), (1.475, 79.0, -1.145), (1.475, 79.18, -1.153), (1.475, 79.0, -1.162), (1.475, 78.57, -1.165), (1.475, 78.14, -1.162), (1.475, 77.96, -1.153), (1.475, 78.14, -1.145), (1.475, 78.57, -1.142), (1.41, 78.57, 1.519), (-2.085, 78.67, 1.517), (-1.964, 78.67, 1.511), (-1.672, 78.67, 1.509), (-1.379, 78.67, 1.511), (-1.258, 78.67, 1.517), (-1.379, 78.67, 1.522), (-1.671, 78.67, 1.525), (-1.964, 78.67, 1.522), (-1.051, 80.46, 1.517), (-0.9909, 80.36, 1.511), (-0.8448, 80.1, 1.509), (-0.6985, 79.85, 1.511), (-0.6377, 79.74, 1.517), (-0.698, 79.85, 1.522), (-0.8441, 80.1, 1.525), (-0.9904, 80.36, 1.522), (1.016, 80.46, 1.517), (0.9556, 80.36, 1.511), (0.8093, 80.1, 1.509), (0.6632, 79.85, 1.511), (0.6029, 79.74, 1.517), (0.6637, 79.85, 1.522), (0.81, 80.1, 1.525), (0.9561, 80.36, 1.522), (2.05, 78.67, 1.517), (1.929, 78.67, 1.511), (1.636, 78.67, 1.509), (1.344, 78.67, 1.511), (1.223, 78.67, 1.517), (1.345, 78.67, 1.522), (1.637, 78.67, 1.525), (1.929, 78.67, 1.522), (1.016, 76.88, 1.517), (0.9556, 76.98, 1.511), (0.8093, 77.24, 1.509), (0.6632, 77.49, 1.511), (0.6029, 77.6, 1.517), (0.6637, 77.49, 1.522), (0.81, 77.24, 1.525), (0.9561, 76.98, 1.522), (-1.051, 76.88, 1.517), (-0.9909, 76.98, 1.511), (-0.8448, 77.24, 1.509), (-0.6985, 77.49, 1.511), (-0.6377, 77.6, 1.517), (-0.698, 77.49, 1.522), (-0.8441, 77.24, 1.525), (-0.9904, 76.98, 1.522), (47.55, 80.46, 1.519), (42.2, 80.46, 1.519), (47.55, 79.91, 1.544), (42.2, 79.91, 1.544), (47.55, 78.57, 1.555), (42.2, 78.57, 1.555), (47.55, 77.24, 1.544), (42.2, 77.24, 1.544), (47.55, 76.69, 1.519), (42.2, 76.69, 1.519), (47.55, 77.24, 1.493), (42.2, 77.24, 1.493), (47.55, 78.57, 1.483), (42.2, 78.57, 1.483), (47.55, 79.91, 1.493), (42.2, 79.91, 1.493), (3.028, 79.91, 1.544), (3.028, 80.46, 1.519), (3.028, 78.57, 1.555), (3.028, 77.24, 1.544), (3.028, 76.69, 1.519), (3.028, 77.24, 1.493), (3.028, 78.57, 1.483), (3.028, 79.91, 1.493), (2.282, 79.63, 1.539), (2.282, 80.07, 1.519), (2.282, 78.57, 1.547), (2.282, 77.51, 1.539), (2.282, 77.07, 1.519), (2.282, 77.51, 1.499), (2.282, 78.57, 1.49), (2.282, 79.63, 1.499), (1.604, 79.29, 1.533), (1.604, 79.59, 1.519), (1.604, 78.57, 1.538), (1.604, 77.85, 1.533), (1.604, 77.55, 1.519), (1.604, 77.85, 1.505), (1.604, 78.57, 1.499), (1.604, 79.29, 1.505), (1.475, 79.0, 1.527), (1.475, 79.18, 1.519), (1.475, 79.0, 1.511), (1.475, 78.57, 1.507), (1.475, 78.14, 1.511), (1.475, 77.96, 1.519), (1.475, 78.14, 1.527), (1.475, 78.57, 1.53), (-0.7818, 79.27, -2.206), (-0.9749, 78.42, -2.206), (-0.4339, 77.74, -2.206), (0.4339, 77.74, -2.206), (0.9749, 78.42, -2.206), (0.7818, 79.27, -2.206), (3.008e-06, 79.64, -2.206), (1.41, 78.57, 0.8431), (-2.085, 78.67, 0.8411), (-1.964, 78.67, 0.8356), (-1.672, 78.67, 0.8333), (-1.379, 78.67, 0.8356), (-1.258, 78.67, 0.8411), (-1.379, 78.67, 0.8467), (-1.671, 78.67, 0.849), (-1.964, 78.67, 0.8467), (-1.051, 80.46, 0.8411), (-0.9909, 80.36, 0.8356), (-0.8448, 80.1, 0.8333), (-0.6985, 79.85, 0.8356), (-0.6377, 79.74, 0.8411), (-0.698, 79.85, 0.8467), (-0.8441, 80.1, 0.849), (-0.9904, 80.36, 0.8467), (1.016, 80.46, 0.8411), (0.9556, 80.36, 0.8355), (0.8093, 80.1, 0.8332), (0.6632, 79.85, 0.8355), (0.6029, 79.74, 0.8411), (0.6637, 79.85, 0.8467), (0.81, 80.1, 0.849), (0.9561, 80.36, 0.8467), (2.05, 78.67, 0.8411), (1.929, 78.67, 0.8355), (1.636, 78.67, 0.8332), (1.344, 78.67, 0.8355), (1.223, 78.67, 0.8411), (1.345, 78.67, 0.8467), (1.637, 78.67, 0.849), (1.929, 78.67, 0.8467), (1.016, 76.88, 0.8411), (0.9556, 76.98, 0.8355), (0.8093, 77.24, 0.8332), (0.6632, 77.49, 0.8355), (0.6029, 77.6, 0.8411), (0.6637, 77.49, 0.8467), (0.81, 77.24, 0.849), (0.9561, 76.98, 0.8467), (-1.051, 76.88, 0.8411), (-0.9909, 76.98, 0.8356), (-0.8448, 77.24, 0.8333), (-0.6985, 77.49, 0.8356), (-0.6377, 77.6, 0.8411), (-0.698, 77.49, 0.8467), (-0.8441, 77.24, 0.849), (-0.9904, 76.98, 0.8467), (47.55, 80.46, 0.8431), (42.2, 80.46, 0.8431), (47.55, 79.91, 0.8685), (42.2, 79.91, 0.8685), (47.55, 78.57, 0.879), (42.2, 78.57, 0.879), (47.55, 77.24, 0.8685), (42.2, 77.24, 0.8685), (47.55, 76.69, 0.8431), (42.2, 76.69, 0.8431), (47.55, 77.24, 0.8177), (42.2, 77.24, 0.8177), (47.55, 78.57, 0.8072), (42.2, 78.57, 0.8072), (47.55, 79.91, 0.8177), (42.2, 79.91, 0.8177), (3.028, 79.91, 0.8685), (3.028, 80.46, 0.8431), (3.028, 78.57, 0.879), (3.028, 77.24, 0.8685), (3.028, 76.69, 0.8431), (3.028, 77.24, 0.8177), (3.028, 78.57, 0.8072), (3.028, 79.91, 0.8177), (2.282, 79.63, 0.8633), (2.282, 80.07, 0.8431), (2.282, 78.57, 0.8716), (2.282, 77.51, 0.8633), (2.282, 77.07, 0.8431), (2.282, 77.51, 0.8229), (2.282, 78.57, 0.8145), (2.282, 79.63, 0.8229), (1.604, 79.29, 0.8568), (1.604, 79.59, 0.8431), (1.604, 78.57, 0.8625), (1.604, 77.85, 0.8568), (1.604, 77.55, 0.8431), (1.604, 77.85, 0.8294), (1.604, 78.57, 0.8237), (1.604, 79.29, 0.8294), (1.475, 79.0, 0.8513), (1.475, 79.18, 0.8431), (1.41, 78.57, 0.1987), (1.475, 79.0, 0.8349), (1.475, 78.57, 0.8315), (1.475, 78.14, 0.8349), (1.475, 77.96, 0.8431), (1.475, 78.14, 0.8513), (1.475, 78.57, 0.8547), (-2.085, 78.67, 0.1967), (-1.964, 78.67, 0.1911), (-1.672, 78.67, 0.1888), (-1.379, 78.67, 0.1911), (-1.258, 78.67, 0.1967), (-1.379, 78.67, 0.2023), (-1.671, 78.67, 0.2046), (-1.964, 78.67, 0.2023), (-1.051, 80.46, 0.1967), (-0.9909, 80.36, 0.1911), (-0.8448, 80.1, 0.1888), (-0.6985, 79.85, 0.1911), (-0.6377, 79.74, 0.1967), (-0.698, 79.85, 0.2023), (-0.8441, 80.1, 0.2046), (-0.9904, 80.36, 0.2023), (1.016, 80.46, 0.1967), (0.9556, 80.36, 0.1911), (0.8093, 80.1, 0.1888), (0.6632, 79.85, 0.1911), (0.6029, 79.74, 0.1967), (0.6637, 79.85, 0.2022), (0.81, 80.1, 0.2045), (0.9561, 80.36, 0.2022), (2.05, 78.67, 0.1966), (1.929, 78.67, 0.1911), (1.636, 78.67, 0.1888), (1.344, 78.67, 0.1911), (1.223, 78.67, 0.1967), (1.345, 78.67, 0.2022), (1.637, 78.67, 0.2045), (1.929, 78.67, 0.2022), (1.016, 76.88, 0.1967), (0.9556, 76.98, 0.1911), (0.8093, 77.24, 0.1888), (0.6632, 77.49, 0.1911), (0.6029, 77.6, 0.1967), (0.6637, 77.49, 0.2022), (0.81, 77.24, 0.2045), (0.9561, 76.98, 0.2022), (-1.051, 76.88, 0.1967), (-0.9909, 76.98, 0.1911), (-0.8448, 77.24, 0.1888), (-0.6985, 77.49, 0.1911), (-0.6377, 77.6, 0.1967), (-0.698, 77.49, 0.2023), (-0.8441, 77.24, 0.2046), (-0.9904, 76.98, 0.2023), (47.55, 80.46, 0.1987), (42.2, 80.46, 0.1987), (47.55, 79.91, 0.2241), (42.2, 79.91, 0.2241), (47.55, 78.57, 0.2346), (42.2, 78.57, 0.2346), (47.55, 77.24, 0.2241), (42.2, 77.24, 0.2241), (47.55, 76.69, 0.1987), (42.2, 76.69, 0.1987), (47.55, 77.24, 0.1733), (42.2, 77.24, 0.1733), (47.55, 78.57, 0.1627), (42.2, 78.57, 0.1627), (47.55, 79.91, 0.1733), (42.2, 79.91, 0.1733), (3.028, 79.91, 0.2241), (3.028, 80.46, 0.1987), (3.028, 78.57, 0.2346), (3.028, 77.24, 0.2241), (3.028, 76.69, 0.1987), (3.028, 77.24, 0.1733), (3.028, 78.57, 0.1627), (3.028, 79.91, 0.1733), (2.282, 79.63, 0.2188), (2.282, 80.07, 0.1987), (2.282, 78.57, 0.2272), (2.282, 77.51, 0.2188), (2.282, 77.07, 0.1987), (2.282, 77.51, 0.1785), (2.282, 78.57, 0.1701), (2.282, 79.63, 0.1785), (1.604, 79.29, 0.2124), (1.604, 79.59, 0.1987), (1.604, 78.57, 0.2181), (1.604, 77.85, 0.2124), (1.604, 77.55, 0.1987), (1.604, 77.85, 0.1849), (1.604, 78.57, 0.1793), (1.604, 79.29, 0.1849), (1.475, 79.0, 0.2068), (1.475, 79.18, 0.1987), (1.475, 78.57, 0.2102), (1.475, 78.14, 0.2068), (1.475, 77.96, 0.1987), (1.475, 78.14, 0.1905), (1.475, 78.57, 0.1871), (1.475, 79.0, 0.1905), (1.41, 78.57, -0.468), (-2.085, 78.67, -0.47), (-1.964, 78.67, -0.4756), (-1.672, 78.67, -0.4779), (-1.379, 78.67, -0.4756), (-1.258, 78.67, -0.47), (-1.379, 78.67, -0.4644), (-1.671, 78.67, -0.4621), (-1.964, 78.67, -0.4644), (-1.051, 80.46, -0.47), (-0.9909, 80.36, -0.4756), (-0.8448, 80.1, -0.4779), (-0.6985, 79.85, -0.4756), (-0.6377, 79.74, -0.47), (-0.698, 79.85, -0.4644), (-0.8441, 80.1, -0.4621), (-0.9904, 80.36, -0.4644), (1.016, 80.46, -0.47), (0.9556, 80.36, -0.4756), (0.8093, 80.1, -0.4779), (0.6632, 79.85, -0.4756), (0.6029, 79.74, -0.47), (0.6637, 79.85, -0.4645), (0.81, 80.1, -0.4622), (0.9561, 80.36, -0.4645), (2.05, 78.67, -0.4701), (1.929, 78.67, -0.4756), (1.636, 78.67, -0.4779), (1.344, 78.67, -0.4756), (1.223, 78.67, -0.47), (1.345, 78.67, -0.4645), (1.637, 78.67, -0.4622), (1.929, 78.67, -0.4645), (1.016, 76.88, -0.47), (0.9556, 76.98, -0.4756), (0.8093, 77.24, -0.4779), (0.6632, 77.49, -0.4756), (0.6029, 77.6, -0.47), (0.6637, 77.49, -0.4645), (0.81, 77.24, -0.4622), (0.9561, 76.98, -0.4645), (-1.051, 76.88, -0.47), (-0.9909, 76.98, -0.4756), (-0.8448, 77.24, -0.4779), (-0.6985, 77.49, -0.4756), (-0.6377, 77.6, -0.47), (-0.698, 77.49, -0.4644), (-0.8441, 77.24, -0.4621), (-0.9904, 76.98, -0.4644), (47.55, 80.46, -0.468), (42.2, 80.46, -0.468), (47.55, 79.91, -0.4426), (42.2, 79.91, -0.4426), (47.55, 78.57, -0.4321), (42.2, 78.57, -0.4321), (47.55, 77.24, -0.4426), (42.2, 77.24, -0.4426), (47.55, 76.69, -0.468), (42.2, 76.69, -0.468), (47.55, 77.24, -0.4934), (42.2, 77.24, -0.4934), (47.55, 78.57, -0.504), (42.2, 78.57, -0.504), (47.55, 79.91, -0.4934), (42.2, 79.91, -0.4934), (3.028, 79.91, -0.4426), (3.028, 80.46, -0.468), (3.028, 78.57, -0.4321), (3.028, 77.24, -0.4426), (3.028, 76.69, -0.468), (3.028, 77.24, -0.4934), (3.028, 78.57, -0.504), (3.028, 79.91, -0.4934), (2.282, 79.63, -0.4479), (2.282, 80.07, -0.468), (2.282, 78.57, -0.4395), (2.282, 77.51, -0.4479), (2.282, 77.07, -0.468), (2.282, 77.51, -0.4882), (2.282, 78.57, -0.4966), (2.282, 79.63, -0.4882), (1.604, 79.29, -0.4543), (1.604, 79.59, -0.468), (1.604, 78.57, -0.4486), (1.604, 77.85, -0.4543), (1.604, 77.55, -0.468), (1.604, 77.85, -0.4818), (1.604, 78.57, -0.4874), (1.604, 79.29, -0.4818), (1.475, 79.0, -0.4598), (-0.7818, 79.27, 1.92), (1.475, 79.18, -0.468), (-0.9749, 78.42, 1.92), (1.475, 78.57, -0.4565), (-0.4339, 77.74, 1.92), (1.475, 78.14, -0.4598), (0.4339, 77.74, 1.92), (1.475, 77.96, -0.468), (0.9749, 78.42, 1.92), (1.475, 78.14, -0.4762), (0.7818, 79.27, 1.92), (1.475, 78.57, -0.4796), (-2.112e-06, 79.64, 1.92), (1.475, 79.0, -0.4762)], [], [(89, 90, 0), (48, 8, 1, 41), (34, 42, 43, 35), (36, 44, 45, 37), (37, 45, 46, 38), (40, 48, 41, 33), (42, 2, 3, 43), (43, 3, 4, 44), (47, 7, 8, 48), (7, 15, 16, 8), (1, 9, 10, 2), (2, 10, 11, 3), (3, 11, 12, 4), (4, 12, 13, 5), (5, 13, 14, 6), (6, 14, 15, 7), (1, 8, 16, 9), (16, 24, 17, 9), (9, 17, 18, 10), (10, 18, 19, 11), (11, 19, 20, 12), (12, 20, 21, 13), (13, 21, 22, 14), (14, 22, 23, 15), (15, 23, 24, 16), (24, 32, 25, 17), (17, 25, 26, 18), (18, 26, 27, 19), (19, 27, 28, 20), (20, 28, 29, 21), (21, 29, 30, 22), (22, 30, 31, 23), (23, 31, 32, 24), (32, 40, 33, 25), (25, 33, 34, 26), (26, 34, 35, 27), (27, 35, 36, 28), (28, 36, 37, 29), (29, 37, 38, 30), (30, 38, 39, 31), (31, 39, 40, 32), (46, 6, 7, 47), (33, 41, 42, 34), (35, 43, 44, 36), (38, 46, 47, 39), (39, 47, 48, 40), (41, 1, 2, 42), (44, 4, 5, 45), (45, 5, 6, 46), (95, 96, 0), (75, 73, 81, 83), (88, 87, 92, 91), (86, 85, 94, 93), (82, 88, 91, 90), (90, 91, 0), (92, 93, 0), (93, 94, 0), (58, 56, 68, 69), (49, 50, 52, 51), (51, 52, 54, 53), (53, 54, 56, 55), (55, 56, 58, 57), (57, 58, 60, 59), (59, 60, 62, 61), (63, 64, 50, 49), (52, 50, 66, 65), (61, 62, 64, 63), (49, 51, 53, 55, 57, 59, 61, 63), (68, 67, 75, 76), (64, 62, 71, 72), (54, 52, 65, 67), (60, 58, 69, 70), (50, 64, 72, 66), (67, 65, 73, 75), (56, 54, 67, 68), (62, 60, 70, 71), (80, 79, 87, 88), (65, 66, 74, 73), (66, 72, 80, 74), (71, 70, 78, 79), (69, 68, 76, 77), (79, 78, 86, 87), (72, 71, 79, 80), (70, 69, 77, 78), (96, 89, 0), (94, 95, 0), (87, 86, 93, 92), (81, 82, 90, 89), (84, 83, 96, 95), (83, 81, 89, 96), (77, 76, 84, 85), (91, 92, 0), (74, 80, 88, 82), (73, 74, 82, 81), (76, 75, 83, 84), (78, 77, 85, 86), (85, 84, 95, 94), (186, 187, 97), (145, 105, 98, 138), (131, 139, 140, 132), (133, 141, 142, 134), (134, 142, 143, 135), (137, 145, 138, 130), (139, 99, 100, 140), (140, 100, 101, 141), (144, 104, 105, 145), (104, 112, 113, 105), (98, 106, 107, 99), (99, 107, 108, 100), (100, 108, 109, 101), (101, 109, 110, 102), (102, 110, 111, 103), (103, 111, 112, 104), (98, 105, 113, 106), (113, 121, 114, 106), (106, 114, 115, 107), (107, 115, 116, 108), (108, 116, 117, 109), (109, 117, 118, 110), (110, 118, 119, 111), (111, 119, 120, 112), (112, 120, 121, 113), (121, 129, 122, 114), (114, 122, 123, 115), (115, 123, 124, 116), (116, 124, 125, 117), (117, 125, 126, 118), (118, 126, 127, 119), (119, 127, 128, 120), (120, 128, 129, 121), (129, 137, 130, 122), (122, 130, 131, 123), (123, 131, 132, 124), (124, 132, 133, 125), (125, 133, 134, 126), (126, 134, 135, 127), (127, 135, 136, 128), (128, 136, 137, 129), (143, 103, 104, 144), (130, 138, 139, 131), (132, 140, 141, 133), (135, 143, 144, 136), (136, 144, 145, 137), (138, 98, 99, 139), (141, 101, 102, 142), (142, 102, 103, 143), (192, 193, 97), (172, 170, 178, 180), (185, 184, 189, 188), (183, 182, 191, 190), (179, 185, 188, 187), (187, 188, 97), (189, 190, 97), (190, 191, 97), (155, 153, 165, 166), (146, 147, 149, 148), (148, 149, 151, 150), (150, 151, 153, 152), (152, 153, 155, 154), (154, 155, 157, 156), (156, 157, 159, 158), (160, 161, 147, 146), (149, 147, 163, 162), (158, 159, 161, 160), (146, 148, 150, 152, 154, 156, 158, 160), (165, 164, 172, 173), (161, 159, 168, 169), (151, 149, 162, 164), (157, 155, 166, 167), (147, 161, 169, 163), (164, 162, 170, 172), (153, 151, 164, 165), (159, 157, 167, 168), (177, 176, 184, 185), (162, 163, 171, 170), (163, 169, 177, 171), (168, 167, 175, 176), (166, 165, 173, 174), (176, 175, 183, 184), (169, 168, 176, 177), (167, 166, 174, 175), (193, 186, 97), (191, 192, 97), (184, 183, 190, 189), (178, 179, 187, 186), (181, 180, 193, 192), (180, 178, 186, 193), (174, 173, 181, 182), (188, 189, 97), (171, 177, 185, 179), (170, 171, 179, 178), (173, 172, 180, 181), (175, 174, 182, 183), (182, 181, 192, 191), (283, 284, 194), (242, 202, 195, 235), (228, 236, 237, 229), (230, 238, 239, 231), (231, 239, 240, 232), (234, 242, 235, 227), (236, 196, 197, 237), (237, 197, 198, 238), (241, 201, 202, 242), (201, 209, 210, 202), (195, 203, 204, 196), (196, 204, 205, 197), (197, 205, 206, 198), (198, 206, 207, 199), (199, 207, 208, 200), (200, 208, 209, 201), (195, 202, 210, 203), (210, 218, 211, 203), (203, 211, 212, 204), (204, 212, 213, 205), (205, 213, 214, 206), (206, 214, 215, 207), (207, 215, 216, 208), (208, 216, 217, 209), (209, 217, 218, 210), (218, 226, 219, 211), (211, 219, 220, 212), (212, 220, 221, 213), (213, 221, 222, 214), (214, 222, 223, 215), (215, 223, 224, 216), (216, 224, 225, 217), (217, 225, 226, 218), (226, 234, 227, 219), (219, 227, 228, 220), (220, 228, 229, 221), (221, 229, 230, 222), (222, 230, 231, 223), (223, 231, 232, 224), (224, 232, 233, 225), (225, 233, 234, 226), (240, 200, 201, 241), (227, 235, 236, 228), (229, 237, 238, 230), (232, 240, 241, 233), (233, 241, 242, 234), (235, 195, 196, 236), (238, 198, 199, 239), (239, 199, 200, 240), (289, 290, 194), (269, 267, 275, 277), (282, 281, 286, 285), (280, 279, 288, 287), (276, 282, 285, 284), (284, 285, 194), (286, 287, 194), (287, 288, 194), (252, 250, 262, 263), (243, 244, 246, 245), (245, 246, 248, 247), (247, 248, 250, 249), (249, 250, 252, 251), (251, 252, 254, 253), (253, 254, 256, 255), (257, 258, 244, 243), (246, 244, 260, 259), (255, 256, 258, 257), (243, 245, 247, 249, 251, 253, 255, 257), (262, 261, 269, 270), (258, 256, 265, 266), (248, 246, 259, 261), (254, 252, 263, 264), (244, 258, 266, 260), (261, 259, 267, 269), (250, 248, 261, 262), (256, 254, 264, 265), (274, 273, 281, 282), (259, 260, 268, 267), (260, 266, 274, 268), (265, 264, 272, 273), (263, 262, 270, 271), (273, 272, 280, 281), (266, 265, 273, 274), (264, 263, 271, 272), (290, 283, 194), (288, 289, 194), (281, 280, 287, 286), (275, 276, 284, 283), (278, 277, 290, 289), (277, 275, 283, 290), (271, 270, 278, 279), (285, 286, 194), (268, 274, 282, 276), (267, 268, 276, 275), (270, 269, 277, 278), (272, 271, 279, 280), (279, 278, 289, 288), (576, 575, 585, 587), (292, 291, 297, 296, 295, 294, 293), (585, 581, 492), (589, 587, 492), (579, 578, 591, 593), (573, 574, 583, 581), (575, 573, 581, 585), (387, 388, 298), (346, 306, 299, 339), (332, 340, 341, 333), (334, 342, 343, 335), (335, 343, 344, 336), (338, 346, 339, 331), (340, 300, 301, 341), (341, 301, 302, 342), (345, 305, 306, 346), (305, 313, 314, 306), (299, 307, 308, 300), (300, 308, 309, 301), (301, 309, 310, 302), (302, 310, 311, 303), (303, 311, 312, 304), (304, 312, 313, 305), (299, 306, 314, 307), (314, 322, 315, 307), (307, 315, 316, 308), (308, 316, 317, 309), (309, 317, 318, 310), (310, 318, 319, 311), (311, 319, 320, 312), (312, 320, 321, 313), (313, 321, 322, 314), (322, 330, 323, 315), (315, 323, 324, 316), (316, 324, 325, 317), (317, 325, 326, 318), (318, 326, 327, 319), (319, 327, 328, 320), (320, 328, 329, 321), (321, 329, 330, 322), (330, 338, 331, 323), (323, 331, 332, 324), (324, 332, 333, 325), (325, 333, 334, 326), (326, 334, 335, 327), (327, 335, 336, 328), (328, 336, 337, 329), (329, 337, 338, 330), (344, 304, 305, 345), (331, 339, 340, 332), (333, 341, 342, 334), (336, 344, 345, 337), (337, 345, 346, 338), (339, 299, 300, 340), (342, 302, 303, 343), (343, 303, 304, 344), (394, 395, 298), (373, 371, 379, 381), (386, 385, 391, 390), (384, 383, 393, 392), (380, 386, 390, 388), (388, 390, 298), (391, 392, 298), (392, 393, 298), (356, 354, 366, 367), (347, 348, 350, 349), (349, 350, 352, 351), (351, 352, 354, 353), (353, 354, 356, 355), (355, 356, 358, 357), (357, 358, 360, 359), (361, 362, 348, 347), (350, 348, 364, 363), (359, 360, 362, 361), (347, 349, 351, 353, 355, 357, 359, 361), (366, 365, 373, 374), (362, 360, 369, 370), (352, 350, 363, 365), (358, 356, 367, 368), (348, 362, 370, 364), (365, 363, 371, 373), (354, 352, 365, 366), (360, 358, 368, 369), (378, 377, 385, 386), (363, 364, 372, 371), (364, 370, 378, 372), (369, 368, 376, 377), (367, 366, 374, 375), (377, 376, 384, 385), (370, 369, 377, 378), (368, 367, 375, 376), (484, 485, 389), (395, 387, 298), (393, 394, 298), (385, 384, 392, 391), (379, 380, 388, 387), (382, 381, 395, 394), (381, 379, 387, 395), (375, 374, 382, 383), (390, 391, 298), (372, 378, 386, 380), (371, 372, 380, 379), (374, 373, 381, 382), (376, 375, 383, 384), (383, 382, 394, 393), (443, 403, 396, 436), (429, 437, 438, 430), (431, 439, 440, 432), (432, 440, 441, 433), (435, 443, 436, 428), (437, 397, 398, 438), (438, 398, 399, 439), (442, 402, 403, 443), (402, 410, 411, 403), (396, 404, 405, 397), (397, 405, 406, 398), (398, 406, 407, 399), (399, 407, 408, 400), (400, 408, 409, 401), (401, 409, 410, 402), (396, 403, 411, 404), (411, 419, 412, 404), (404, 412, 413, 405), (405, 413, 414, 406), (406, 414, 415, 407), (407, 415, 416, 408), (408, 416, 417, 409), (409, 417, 418, 410), (410, 418, 419, 411), (419, 427, 420, 412), (412, 420, 421, 413), (413, 421, 422, 414), (414, 422, 423, 415), (415, 423, 424, 416), (416, 424, 425, 417), (417, 425, 426, 418), (418, 426, 427, 419), (427, 435, 428, 420), (420, 428, 429, 421), (421, 429, 430, 422), (422, 430, 431, 423), (423, 431, 432, 424), (424, 432, 433, 425), (425, 433, 434, 426), (426, 434, 435, 427), (441, 401, 402, 442), (428, 436, 437, 429), (430, 438, 439, 431), (433, 441, 442, 434), (434, 442, 443, 435), (436, 396, 397, 437), (439, 399, 400, 440), (440, 400, 401, 441), (487, 486, 389), (470, 468, 476, 478), (483, 482, 490, 491), (481, 480, 488, 489), (477, 483, 491, 485), (485, 491, 389), (490, 489, 389), (489, 488, 389), (453, 451, 463, 464), (444, 445, 447, 446), (446, 447, 449, 448), (448, 449, 451, 450), (450, 451, 453, 452), (452, 453, 455, 454), (454, 455, 457, 456), (458, 459, 445, 444), (447, 445, 461, 460), (456, 457, 459, 458), (444, 446, 448, 450, 452, 454, 456, 458), (463, 462, 470, 471), (459, 457, 466, 467), (449, 447, 460, 462), (455, 453, 464, 465), (445, 459, 467, 461), (462, 460, 468, 470), (451, 449, 462, 463), (457, 455, 465, 466), (475, 474, 482, 483), (460, 461, 469, 468), (461, 467, 475, 469), (466, 465, 473, 474), (464, 463, 471, 472), (474, 473, 481, 482), (467, 466, 474, 475), (465, 464, 472, 473), (480, 479, 487, 488), (473, 472, 480, 481), (471, 470, 478, 479), (468, 469, 477, 476), (469, 475, 483, 477), (491, 490, 389), (472, 471, 479, 480), (478, 476, 484, 486), (479, 478, 486, 487), (476, 477, 485, 484), (482, 481, 489, 490), (488, 487, 389), (486, 484, 389), (581, 583, 492), (540, 500, 493, 533), (528, 536, 537, 529), (526, 534, 535, 527), (529, 537, 538, 530), (532, 540, 533, 525), (534, 494, 495, 535), (535, 495, 496, 536), (539, 499, 500, 540), (499, 507, 508, 500), (494, 502, 503, 495), (493, 501, 502, 494), (495, 503, 504, 496), (496, 504, 505, 497), (497, 505, 506, 498), (498, 506, 507, 499), (493, 500, 508, 501), (508, 516, 509, 501), (503, 511, 512, 504), (516, 524, 517, 509), (501, 509, 510, 502), (507, 515, 516, 508), (506, 514, 515, 507), (505, 513, 514, 506), (504, 512, 513, 505), (509, 517, 518, 510), (502, 510, 511, 503), (510, 518, 519, 511), (517, 525, 526, 518), (515, 523, 524, 516), (513, 521, 522, 514), (512, 520, 521, 513), (524, 532, 525, 517), (511, 519, 520, 512), (523, 531, 532, 524), (521, 529, 530, 522), (518, 526, 527, 519), (538, 498, 499, 539), (522, 530, 531, 523), (520, 528, 529, 521), (514, 522, 523, 515), (537, 497, 498, 538), (533, 493, 494, 534), (530, 538, 539, 531), (527, 535, 536, 528), (536, 496, 497, 537), (531, 539, 540, 532), (519, 527, 528, 520), (578, 577, 589, 591), (587, 585, 492), (593, 591, 492), (574, 580, 595, 583), (580, 579, 593, 595), (567, 565, 573, 575), (525, 533, 534, 526), (550, 548, 560, 561), (547, 548, 550, 549), (543, 544, 546, 545), (591, 589, 492), (549, 550, 552, 551), (545, 546, 548, 547), (583, 595, 492), (556, 554, 563, 564), (541, 543, 545, 547, 549, 551, 553, 555), (544, 542, 558, 557), (555, 556, 542, 541), (560, 559, 567, 568), (553, 554, 556, 555), (541, 542, 544, 543), (554, 552, 562, 563), (559, 557, 565, 567), (546, 544, 557, 559), (572, 571, 579, 580), (548, 546, 559, 560), (542, 556, 564, 558), (551, 552, 554, 553), (563, 562, 570, 571), (558, 564, 572, 566), (564, 563, 571, 572), (561, 560, 568, 569), (557, 558, 566, 565), (562, 561, 569, 570), (552, 550, 561, 562), (577, 576, 587, 589), (566, 572, 580, 574), (569, 568, 576, 577), (568, 567, 575, 576), (595, 593, 492), (570, 569, 577, 578), (571, 570, 578, 579), (565, 566, 574, 573), (292, 584, 582, 291), (291, 582, 594, 297), (592, 594, 582, 584, 586, 588, 590), (293, 586, 584, 292), (294, 588, 586, 293), (295, 590, 588, 294), (296, 592, 590, 295), (297, 594, 592, 296)])
me_cylinder_019.polygons.foreach_set('material_index', [1, 1, 1, 1, 1, 1, 1, 1, 1, 1, 1, 1, 1, 1, 1, 1, 1, 1, 1, 1, 1, 1, 1, 1, 1, 1, 1, 1, 1, 1, 1, 1, 1, 1, 1, 1, 1, 1, 1, 1, 1, 1, 1, 1, 1, 1, 1, 1, 1, 1, 1, 1, 1, 1, 1, 1, 1, 1, 1, 1, 1, 1, 1, 1, 1, 1, 1, 1, 1, 1, 1, 1, 1, 1, 1, 1, 1, 1, 1, 1, 1, 1, 1, 1, 1, 1, 1, 1, 1, 1, 1, 1, 1, 1, 1, 1, 1, 1, 1, 1, 1, 1, 1, 1, 1, 1, 1, 1, 1, 1, 1, 1, 1, 1, 1, 1, 1, 1, 1, 1, 1, 1, 1, 1, 1, 1, 1, 1, 1, 1, 1, 1, 1, 1, 1, 1, 1, 1, 1, 1, 1, 1, 1, 1, 1, 1, 1, 1, 1, 1, 1, 1, 1, 1, 1, 1, 1, 1, 1, 1, 1, 1, 1, 1, 1, 1, 1, 1, 1, 1, 1, 1, 1, 1, 1, 1, 1, 1, 1, 1, 1, 1, 1, 1, 1, 1, 1, 1, 1, 1, 1, 1, 1, 1, 1, 1, 1, 1, 1, 1, 1, 1, 1, 1, 1, 1, 1, 1, 1, 1, 1, 1, 1, 1, 1, 1, 1, 1, 1, 1, 1, 1, 1, 1, 1, 1, 1, 1, 1, 1, 1, 1, 1, 1, 1, 1, 1, 1, 1, 1, 1, 1, 1, 1, 1, 1, 1, 1, 1, 1, 1, 1, 1, 1, 1, 1, 1, 1, 1, 1, 1, 1, 1, 1, 1, 1, 1, 1, 1, 1, 1, 1, 1, 1, 1, 1, 1, 1, 1, 1, 1, 1, 1, 1, 1, 1, 1, 1, 1, 1, 1, 1, 0, 1, 1, 1, 1, 1, 1, 1, 1, 1, 1, 1, 1, 1, 1, 1, 1, 1, 1, 1, 1, 1, 1, 1, 1, 1, 1, 1, 1, 1, 1, 1, 1, 1, 1, 1, 1, 1, 1, 1, 1, 1, 1, 1, 1, 1, 1, 1, 1, 1, 1, 1, 1, 1, 1, 1, 1, 1, 1, 1, 1, 1, 1, 1, 1, 1, 1, 1, 1, 1, 1, 1, 1, 1, 1, 1, 1, 1, 1, 1, 1, 1, 1, 1, 1, 1, 1, 1, 1, 1, 1, 1, 1, 1, 1, 1, 1, 1, 1, 1, 1, 1, 1, 1, 1, 1, 1, 1, 1, 1, 1, 1, 1, 1, 1, 1, 1, 1, 1, 1, 1, 1, 1, 1, 1, 1, 1, 1, 1, 1, 1, 1, 1, 1, 1, 1, 1, 1, 1, 1, 1, 1, 1, 1, 1, 1, 1, 1, 1, 1, 1, 1, 1, 1, 1, 1, 1, 1, 1, 1, 1, 1, 1, 1, 1, 1, 1, 1, 1, 1, 1, 1, 1, 1, 1, 1, 1, 1, 1, 1, 1, 1, 1, 1, 1, 1, 1, 1, 1, 1, 1, 1, 1, 1, 1, 1, 1, 1, 1, 1, 1, 1, 1, 1, 1, 1, 1, 1, 1, 1, 1, 1, 1, 1, 1, 1, 1, 1, 1, 1, 1, 1, 1, 1, 1, 1, 1, 1, 1, 1, 1, 1, 1, 1, 1, 1, 1, 1, 1, 1, 1, 1, 1, 1, 1, 1, 1, 1, 1, 1, 1, 1, 1, 1, 1, 1, 1, 1, 1, 1, 1, 1, 1, 1, 1, 1, 1, 1, 1, 1, 1, 1, 1, 1, 1, 1, 1, 1, 1, 1, 1, 1, 1, 1, 1, 1, 1, 1, 1, 1, 1, 0, 0, 0, 0, 0, 0, 0, 0])
me_cylinder_019.materials.append(mat_rope)
me_cylinder_019.materials.append(mat_colum)
me_cylinder_019.use_remesh_preserve_volume = False
me_cylinder_019.use_remesh_preserve_attributes = False
me_cylinder_019.use_mirror_vertex_groups = False
me_cylinder_019.update()

# ---- objects
ob_cylinder_001 = bpy.data.objects.new('Cylinder.001', me_cylinder_000)
ob_cube = bpy.data.objects.new('Cube', me_cube_009)
ob_cylinder_000 = bpy.data.objects.new('Cylinder.000', me_cylinder_019)
ob_sun = bpy.data.objects.new('Sun', light_sun)

# ---- transforms, parenting, visibility, modifiers, constraints
ob_cylinder_001.location = (-0.6927, -8.414, 3.291)
ob_cylinder_001.rotation_euler = (0.0, 1.571, 0.0)
ob_cylinder_001.scale = (0.07156, 0.07156, 3.757)
ob_cylinder_001.lineart.crease_threshold = 0.0
ob_cube.location = (-0.007679, 0.01239, 0.01953)
ob_cube.scale = (0.7334, 2.964, 0.06365)
ob_cube.lineart.crease_threshold = 0.0
ob_cylinder_000.location = (-0.6927, -2.812, 3.291)
ob_cylinder_000.rotation_euler = (0.0, 1.571, 0.0)
ob_cylinder_000.scale = (0.07156, 0.07156, 3.757)
ob_cylinder_000.lineart.crease_threshold = 0.0
ob_sun.location = (-12.78, -5.905, 1.309)
ob_sun.rotation_euler = (0.0, 0.281, 0.0)
ob_sun.lineart.crease_threshold = 0.0

# ---- collection membership
col_collection_1.objects.link(ob_cylinder_001)
col_collection_1.objects.link(ob_cube)
col_collection_1.objects.link(ob_cylinder_000)
col_collection_1.objects.link(ob_sun)

# ---- scene / render settings (as saved in the file)
scene.frame_start = 1; scene.frame_end = 250; scene.frame_set(1)
scene.render.engine = 'BLENDER_EEVEE_NEXT'
scene.render.resolution_percentage = 50
scene.render.dither_intensity = 0.0
scene.cycles.use_denoising = False
scene.cycles.samples = 10
scene.cycles.sampling_pattern = 'TABULATED_SOBOL'
scene.cycles.light_sampling_threshold = 0.0
scene.cycles.use_adaptive_sampling = False
scene.cycles.use_light_tree = False
scene.cycles.blur_glossy = 0.0
scene.cycles.pixel_filter_type = 'GAUSSIAN'
scene.cycles.sample_clamp_indirect = 0.0
scene.view_settings.view_transform = 'Standard'
bpy.context.view_layer.update()

# ---- added for rendering (the .blend has no active camera): camera
cam_auto = bpy.data.cameras.new('AutoCamera')
cam_auto.lens = 50.0
cam_auto.sensor_width = 36.0
cam_auto.clip_end = 1000.0
ob_auto_camera = bpy.data.objects.new('AutoCamera', cam_auto)
scene.collection.objects.link(ob_auto_camera)
ob_auto_camera.location = (16.0071, -20.015, 15.0105)
ob_auto_camera.rotation_euler = (1.09748, -7.21219e-08, 0.694738)
scene.camera = ob_auto_camera
bpy.context.view_layer.update()
